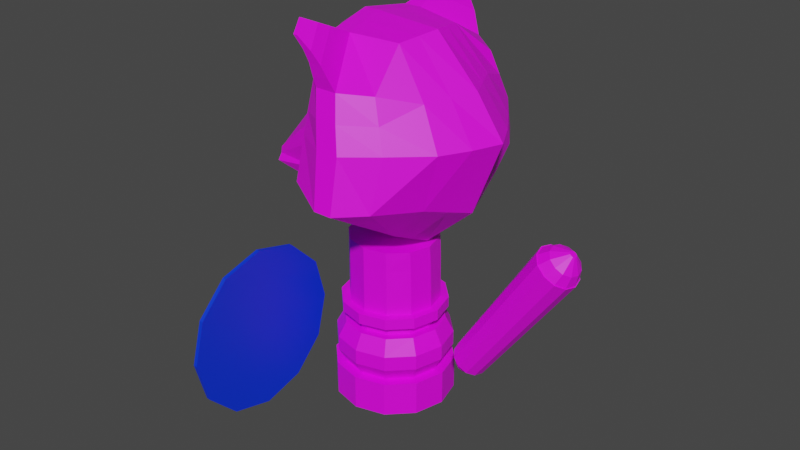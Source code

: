 # Source: SoldierWolf.blend  (saved by Blender 2.93.21; exported with 4.5.12 LTS)
import bpy
from mathutils import Matrix  # noqa: F401  (used for matrix-valued properties, if any)

bpy.ops.wm.read_factory_settings(use_empty=True)
scene = bpy.context.scene
scene.name = 'Scene'

# ---- collections
col_collection = bpy.data.collections.new('Collection'); scene.collection.children.link(col_collection)

# ---- images (referenced by path relative to the original .blend; pixels are not part of the script)
import os
ASSET_DIR = os.environ.get("B2B_ASSET_DIR", "")  # directory of the original .blend (textures are referenced by path, not embedded)
HERE = os.path.dirname(os.path.abspath(__file__))  # packed textures are extracted next to this script under _unpacked/

def load_image(name, relpath, width, height, colorspace="sRGB"):
    """Load a texture the original file referenced (path relative to the .blend, or extracted next to this script)."""
    p = next((c for c in (os.path.join(HERE, relpath), os.path.join(ASSET_DIR, relpath)) if relpath and os.path.exists(c)), "")
    if p:
        img = bpy.data.images.load(p, check_existing=True)
        img.name = name
    else:  # same state as the original file: an image datablock whose file is absent (Cycles renders it pink)
        img = bpy.data.images.new(name, width, height)
        img.source = "FILE"
        img.filepath = "//" + (relpath or name)
    img.colorspace_settings.name = colorspace
    return img
img_pallete_jpg = load_image('Pallete.jpg', 'Reference/Pallete.jpg', 1024, 1024, 'sRGB')

# ---- materials (node trees are filled in below, after node groups)
mat_mypalletecolors = bpy.data.materials.new('MyPalleteColors')
mat_mypalletecolors.use_transparent_shadow = False
mat_equipment = bpy.data.materials.new('Equipment')
mat_equipment.use_transparent_shadow = False

# ---- material node trees
mat_mypalletecolors.use_nodes = True; mat_mypalletecolors.node_tree.nodes.clear()
_N = mat_mypalletecolors.node_tree.nodes; _L = mat_mypalletecolors.node_tree.links
n0 = _N.new('ShaderNodeBsdfPrincipled'); n0.name = 'Principled BSDF'; n0.location = (10, 300)
n0.distribution = 'GGX'
n0.subsurface_method = 'BURLEY'
n0.inputs[3].default_value = 1.45
n0.inputs[27].default_value = (0.0, 0.0, 0.0, 1.0)
n0.inputs[28].default_value = 1.0
n1 = _N.new('ShaderNodeOutputMaterial'); n1.name = 'Material Output'; n1.location = (300, 300)
n2 = _N.new('ShaderNodeTexImage'); n2.name = 'Image Texture'; n2.location = (-585, 246)
n2.image = img_pallete_jpg
_L.new(n0.outputs[0], n1.inputs[0])
_L.new(n2.outputs[0], n0.inputs[0])
n1.is_active_output = True
mat_equipment.use_nodes = True; mat_equipment.node_tree.nodes.clear()
_N = mat_equipment.node_tree.nodes; _L = mat_equipment.node_tree.links
n0 = _N.new('ShaderNodeBsdfPrincipled'); n0.name = 'Principled BSDF'; n0.location = (10, 300)
n0.distribution = 'GGX'
n0.subsurface_method = 'BURLEY'
n0.inputs[0].default_value = (0.0, 0.03634, 0.8, 1.0)
n0.inputs[3].default_value = 1.45
n0.inputs[27].default_value = (0.0, 0.0, 0.0, 1.0)
n0.inputs[28].default_value = 1.0
n1 = _N.new('ShaderNodeOutputMaterial'); n1.name = 'Material Output'; n1.location = (300, 300)
_L.new(n0.outputs[0], n1.inputs[0])
n1.is_active_output = True

# ---- world
world_world = bpy.data.worlds.new('World'); scene.world = world_world
world_world.use_nodes = True; world_world.node_tree.nodes.clear()
_N = world_world.node_tree.nodes; _L = world_world.node_tree.links
n0 = _N.new('ShaderNodeOutputWorld'); n0.name = 'World Output'; n0.location = (300, 300)
n1 = _N.new('ShaderNodeBackground'); n1.name = 'Background'; n1.location = (10, 300)
n1.inputs[0].default_value = (0.05088, 0.05088, 0.05088, 1.0)
_L.new(n1.outputs[0], n0.inputs[0])
n0.is_active_output = True
world_world.color = (0.05088, 0.05088, 0.05088)
world_world.use_sun_shadow = False
world_world.sun_shadow_jitter_overblur = 0.0

# ---- meshes
me_plane = bpy.data.meshes.new('Plane')
me_plane.from_pydata([(-0.175, -1.008, 0.5848), (-0.3239, -1.143, 0.5547), (-0.329, -1.127, 0.5682), (-0.1937, -1.003, 0.6444), (-0.329, -1.04, 0.5682), (-0.1937, -1.166, 0.6438), (-0.3295, -1.042, 0.5844), (-0.2154, -1.017, 0.6788), (-0.3295, -1.124, 0.5844), (-0.2154, -1.151, 0.6788), (-0.3239, -1.027, 0.5547), (-0.175, -1.163, 0.5818), (-0.07998, -1.221, 0.5761), (0.1017, -1.182, 0.9545), (-0.1019, -1.197, 0.9137), (0.1134, -1.213, 0.5133), (-0.1014, -0.9772, 0.9148), (0.1106, -0.9506, 0.515), (-0.07641, -0.9428, 0.578), (0.104, -0.9906, 0.9556), (-0.152, -1.084, 0.9277), (-0.1281, -1.084, 0.4745), (0.1064, -1.084, 0.4483), (0.1277, -1.084, 0.9677), (-0.04609, -0.811, 0.653), (0.1313, -0.8882, 0.8709), (-0.03509, -0.8767, 0.858), (0.1179, -1.279, 0.8669), (0.1539, -1.34, 0.6256), (-0.05249, -1.281, 0.8823), (-0.04646, -1.355, 0.653), (0.1536, -0.8261, 0.6256), (0.1635, -0.8571, 0.755), (-0.1138, -1.238, 0.7608), (0.2455, -1.229, 0.7514), (0.2224, -0.9392, 0.7532), (-0.1137, -0.9313, 0.7626), (0.3095, -1.084, 0.7502), (-0.2209, -1.084, 0.794), (-0.04912, -0.8439, 0.7555), (-0.04997, -1.323, 0.7534), (0.163, -1.309, 0.7531), (-0.01543, -0.9647, 0.9635), (0.04345, -1.249, 0.529), (-0.01301, -1.209, 0.9621), (0.04635, -0.9136, 0.5312), (-0.0438, -1.084, 0.979), (-0.07079, -1.084, 0.449), (0.1052, -0.7546, 0.6335), (0.05633, -0.8339, 0.8808), (0.1052, -1.411, 0.6335), (0.05657, -1.333, 0.8758), (0.09201, -1.372, 0.7546), (0.09252, -0.7943, 0.7572), (-0.06028, -0.9647, 0.9635), (-0.01666, -1.249, 0.5407), (-0.05726, -1.209, 0.9621), (-0.01299, -0.9136, 0.5429), (0.0589, -0.7546, 0.6335), (-0.0785, -1.084, 0.979), (-0.1021, -1.084, 0.4622), (0.001519, -1.333, 0.8758), (0.03417, -1.372, 0.7546), (0.001164, -0.8339, 0.8808), (0.05873, -1.411, 0.6335), (0.03497, -0.7943, 0.7572), (-0.2294, -1.028, 0.5381), (-0.2294, -1.142, 0.5376), (-0.01831, -0.8022, 0.9793), (-0.04377, -0.8486, 1.009), (-0.04136, -1.323, 1.015), (-0.02123, -1.359, 0.9903), (-0.05337, -0.8486, 1.009), (-0.049, -1.323, 1.015), (-0.03156, -0.8022, 0.9793), (-0.032, -1.359, 0.9903), (-0.002616, -0.8381, 0.8923), (-0.0549, -0.9495, 0.9627), (-0.05207, -1.223, 0.9619), (-0.002042, -1.329, 0.8885), (-0.03399, -0.8111, 0.9762), (-0.05254, -0.8506, 1.001), (-0.04856, -1.321, 1.007), (-0.03409, -1.351, 0.9859), (0.004877, -0.8407, 0.8939), (-0.04741, -0.952, 0.9642), (-0.04456, -1.221, 0.9632), (0.005461, -1.326, 0.8897), (-0.02649, -0.8137, 0.9777), (-0.04505, -0.8532, 1.003), (-0.04105, -1.318, 1.008), (-0.02658, -1.349, 0.9871), (0.1595, -1.084, 0.006511), (0.1595, -1.084, 0.09511), (0.139, -1.161, 0.006511), (0.139, -1.161, 0.09511), (0.08293, -1.217, 0.006511), (0.08293, -1.217, 0.09511), (0.00639, -1.237, 0.006511), (0.00639, -1.237, 0.09511), (-0.07015, -1.217, 0.006511), (-0.07015, -1.217, 0.09511), (-0.1262, -1.161, 0.006511), (-0.1262, -1.161, 0.09511), (-0.1467, -1.084, 0.006511), (-0.1467, -1.084, 0.09511), (-0.1262, -1.008, 0.006511), (-0.1262, -1.008, 0.09511), (-0.07015, -0.9516, 0.006511), (-0.07015, -0.9516, 0.09511), (0.00639, -0.9311, 0.006511), (0.00639, -0.9311, 0.09511), (0.08293, -0.9516, 0.006511), (0.08293, -0.9516, 0.09511), (0.139, -1.008, 0.006511), (0.139, -1.008, 0.09511), (0.1162, -1.148, 0.09511), (0.1332, -1.084, 0.09511), (0.06979, -1.194, 0.09511), (0.00639, -1.211, 0.09511), (-0.05701, -1.194, 0.09511), (-0.1034, -1.148, 0.09511), (-0.1204, -1.084, 0.09511), (-0.1034, -1.021, 0.09511), (-0.05701, -0.9744, 0.09511), (0.00639, -0.9574, 0.09511), (0.06979, -0.9744, 0.09511), (0.1162, -1.021, 0.09511), (0.1355, -1.159, 0.1332), (0.1555, -1.084, 0.1332), (0.08096, -1.213, 0.1332), (0.00639, -1.233, 0.1332), (-0.06818, -1.213, 0.1332), (-0.1228, -1.159, 0.1332), (-0.1427, -1.084, 0.1332), (-0.1228, -1.01, 0.1332), (-0.06818, -0.9551, 0.1332), (0.00639, -0.9351, 0.1332), (0.08096, -0.9551, 0.1332), (0.1355, -1.01, 0.1332), (0.1355, -1.159, 0.1713), (0.1555, -1.084, 0.1713), (0.08096, -1.213, 0.1713), (0.00639, -1.233, 0.1713), (-0.06818, -1.213, 0.1713), (-0.1228, -1.159, 0.1713), (-0.1427, -1.084, 0.1713), (-0.1228, -1.01, 0.1713), (-0.06818, -0.9551, 0.1713), (0.00639, -0.9351, 0.1713), (0.08096, -0.9551, 0.1713), (0.1355, -1.01, 0.1713), (0.1172, -1.148, 0.2111), (0.1344, -1.084, 0.2111), (0.07037, -1.195, 0.2111), (0.00639, -1.212, 0.2111), (-0.05759, -1.195, 0.2111), (-0.1044, -1.148, 0.2111), (-0.1216, -1.084, 0.2111), (-0.1044, -1.02, 0.2111), (-0.05759, -0.9734, 0.2111), (0.00639, -0.9562, 0.2111), (0.07037, -0.9734, 0.2111), (0.1172, -1.02, 0.2111), (0.09951, -1.138, 0.2111), (0.1139, -1.084, 0.2111), (0.06015, -1.177, 0.2111), (0.00639, -1.192, 0.2111), (-0.04737, -1.177, 0.2111), (-0.08673, -1.138, 0.2111), (-0.1011, -1.084, 0.2111), (-0.08673, -1.03, 0.2111), (-0.04737, -0.9911, 0.2111), (0.00639, -0.9767, 0.2111), (0.06015, -0.9911, 0.2111), (0.09951, -1.03, 0.2111), (0.09951, -1.138, 0.2278), (0.1139, -1.084, 0.2278), (0.06015, -1.177, 0.2278), (0.00639, -1.192, 0.2278), (-0.04737, -1.177, 0.2278), (-0.08673, -1.138, 0.2278), (-0.1011, -1.084, 0.2278), (-0.08673, -1.03, 0.2278), (-0.04737, -0.9911, 0.2278), (0.00639, -0.9767, 0.2278), (0.06015, -0.9911, 0.2278), (0.09951, -1.03, 0.2278), (0.1233, -1.152, 0.2418), (0.1413, -1.084, 0.2418), (0.07386, -1.201, 0.2418), (0.00639, -1.219, 0.2418), (-0.06108, -1.201, 0.2418), (-0.1105, -1.152, 0.2418), (-0.1286, -1.084, 0.2418), (-0.1105, -1.017, 0.2418), (-0.06108, -0.9673, 0.2418), (0.00639, -0.9493, 0.2418), (0.07386, -0.9673, 0.2418), (0.1233, -1.017, 0.2418), (0.1233, -1.152, 0.2695), (0.1413, -1.084, 0.2695), (0.07386, -1.201, 0.2695), (0.00639, -1.219, 0.2695), (-0.06108, -1.201, 0.2695), (-0.1105, -1.152, 0.2695), (-0.1286, -1.084, 0.2695), (-0.1105, -1.017, 0.2695), (-0.06108, -0.9673, 0.2695), (0.00639, -0.9493, 0.2695), (0.07386, -0.9673, 0.2695), (0.1233, -1.017, 0.2695), (0.1056, -1.141, 0.2695), (0.1209, -1.084, 0.2695), (0.06366, -1.183, 0.2695), (0.00639, -1.199, 0.2695), (-0.05087, -1.183, 0.2695), (-0.0928, -1.141, 0.2695), (-0.1081, -1.084, 0.2695), (-0.0928, -1.027, 0.2695), (-0.05087, -0.985, 0.2695), (0.00639, -0.9697, 0.2695), (0.06366, -0.985, 0.2695), (0.1056, -1.027, 0.2695), (0.1056, -1.147, 0.4404), (0.1209, -1.092, 0.4404), (0.06366, -1.185, 0.4404), (0.00639, -1.199, 0.4404), (-0.05087, -1.183, 0.4404), (-0.0928, -1.141, 0.4404), (-0.1081, -1.084, 0.4404), (-0.0928, -1.027, 0.4404), (-0.05087, -0.985, 0.4404), (0.00639, -0.9697, 0.4404), (0.06366, -0.9864, 0.4404), (0.1056, -1.032, 0.4404), (-0.1858, -1.254, 0.03718), (-0.1757, -1.254, 0.03641), (-0.1858, -1.361, 0.008418), (-0.1757, -1.361, 0.007651), (-0.1858, -1.469, 0.03718), (-0.1757, -1.469, 0.03641), (-0.1857, -1.547, 0.1157), (-0.1758, -1.547, 0.115), (-0.1855, -1.576, 0.2231), (-0.1758, -1.576, 0.2223), (-0.1851, -1.254, 0.409), (-0.1759, -1.254, 0.4082), (-0.1853, -1.175, 0.3304), (-0.1759, -1.175, 0.3296), (-0.1855, -1.147, 0.2231), (-0.1758, -1.147, 0.2223), (-0.1857, -1.175, 0.1157), (-0.1758, -1.175, 0.115), (-0.1853, -1.547, 0.3304), (-0.1759, -1.547, 0.3296), (-0.1851, -1.469, 0.409), (-0.1759, -1.469, 0.4082), (-0.1851, -1.361, 0.4377), (-0.1759, -1.361, 0.437), (-0.2087, -1.515, 0.312), (-0.2085, -1.45, 0.3771), (-0.2085, -1.361, 0.401), (-0.2091, -1.361, 0.04517), (-0.2091, -1.45, 0.069), (-0.209, -1.515, 0.1341), (-0.2088, -1.539, 0.2231), (-0.2091, -1.272, 0.069), (-0.209, -1.207, 0.1341), (-0.2088, -1.183, 0.2231), (-0.2087, -1.207, 0.312), (-0.2085, -1.272, 0.3771), (-0.2123, -1.506, 0.3065), (-0.2122, -1.445, 0.3676), (-0.2122, -1.361, 0.3899), (-0.2128, -1.361, 0.05624), (-0.2127, -1.445, 0.07859), (-0.2126, -1.506, 0.1397), (-0.2125, -1.528, 0.2231), (-0.2127, -1.278, 0.07859), (-0.2126, -1.217, 0.1397), (-0.2125, -1.195, 0.2231), (-0.2123, -1.217, 0.3065), (-0.2122, -1.278, 0.3676), (-0.2372, -1.465, 0.2832), (-0.2371, -1.421, 0.3272), (-0.2371, -1.361, 0.3433), (-0.2375, -1.361, 0.1029), (-0.2375, -1.421, 0.119), (-0.2374, -1.465, 0.163), (-0.2373, -1.482, 0.2231), (-0.2375, -1.301, 0.119), (-0.2374, -1.257, 0.163), (-0.2373, -1.241, 0.2231), (-0.2372, -1.257, 0.2832), (-0.2371, -1.301, 0.3272), (-0.2244, -0.77, 0.2599), (-0.2244, -0.77, 0.6027), (-0.2141, -0.77, 0.2599), (-0.2141, -0.77, 0.6027), (-0.2244, -0.8573, 0.2599), (-0.2244, -0.8573, 0.6027), (-0.2141, -0.8573, 0.2599), (-0.2141, -0.8573, 0.6027), (-0.203, -0.8136, 0.2599), (-0.203, -0.8136, 0.6426), (-0.2323, -0.8136, 0.2599), (-0.2323, -0.8136, 0.6426), (-0.1987, -0.7407, 0.2566), (-0.2444, -0.7407, 0.2566), (-0.1876, -0.8136, 0.2566), (-0.2444, -0.8866, 0.2566), (-0.1987, -0.8866, 0.2566), (-0.2523, -0.8136, 0.2566), (-0.1987, -0.7407, 0.1937), (-0.2444, -0.7407, 0.1937), (-0.1876, -0.8136, 0.1937), (-0.2444, -0.8866, 0.1937), (-0.1987, -0.8866, 0.1937), (-0.2523, -0.8136, 0.1937), (-0.2133, -0.7918, 0.1937), (-0.2283, -0.7918, 0.1937), (-0.2021, -0.8136, 0.1937), (-0.2283, -0.8355, 0.1937), (-0.2133, -0.8355, 0.1937), (-0.2362, -0.8136, 0.1937), (-0.2133, -0.7918, 0.08438), (-0.2283, -0.7918, 0.08438), (-0.2021, -0.8136, 0.08438), (-0.2283, -0.8355, 0.08438), (-0.2133, -0.8355, 0.08438), (-0.2362, -0.8136, 0.08438), (-0.1996, -0.7763, 0.08195), (-0.242, -0.7763, 0.08195), (-0.1885, -0.813, 0.08195), (-0.242, -0.8497, 0.08195), (-0.1996, -0.8497, 0.08195), (-0.2499, -0.813, 0.08195), (-0.1996, -0.7763, 0.04188), (-0.242, -0.7763, 0.04188), (-0.1885, -0.813, 0.04188), (-0.242, -0.8497, 0.04188), (-0.1996, -0.8497, 0.04188), (-0.2499, -0.813, 0.04188), (0.286, -1.094, 0.1547), (0.5184, -1.094, 0.4789), (0.2811, -1.117, 0.1583), (0.5123, -1.123, 0.4834), (0.2678, -1.134, 0.1683), (0.4957, -1.144, 0.4958), (0.2496, -1.14, 0.1819), (0.4729, -1.151, 0.5128), (0.2313, -1.134, 0.1955), (0.4502, -1.144, 0.5298), (0.218, -1.117, 0.2055), (0.4336, -1.123, 0.5422), (0.2131, -1.094, 0.2092), (0.4275, -1.094, 0.5468), (0.218, -1.072, 0.2055), (0.4336, -1.066, 0.5422), (0.2313, -1.055, 0.1955), (0.4502, -1.045, 0.5298), (0.2496, -1.049, 0.1819), (0.4729, -1.038, 0.5128), (0.2678, -1.055, 0.1683), (0.4957, -1.045, 0.4958), (0.2811, -1.072, 0.1583), (0.5123, -1.066, 0.4834), (0.5109, -1.122, 0.4844), (0.5168, -1.094, 0.48), (0.4949, -1.142, 0.4964), (0.4729, -1.149, 0.5128), (0.451, -1.142, 0.5292), (0.4349, -1.122, 0.5412), (0.4291, -1.094, 0.5456), (0.4349, -1.067, 0.5412), (0.451, -1.047, 0.5292), (0.4729, -1.04, 0.5128), (0.4949, -1.047, 0.4964), (0.5109, -1.067, 0.4844), (0.5135, -1.099, 0.5505), (0.5145, -1.094, 0.5498), (0.5109, -1.102, 0.5524), (0.5074, -1.103, 0.5551), (0.5039, -1.102, 0.5577), (0.5013, -1.099, 0.5597), (0.5003, -1.094, 0.5604), (0.5013, -1.09, 0.5597), (0.5039, -1.087, 0.5577), (0.5074, -1.086, 0.5551), (0.5109, -1.087, 0.5524), (0.5135, -1.09, 0.5505), (0.4731, -1.131, 0.546), (0.4609, -1.115, 0.5552), (0.5188, -1.074, 0.5119), (0.5232, -1.094, 0.5086), (0.5188, -1.115, 0.5119), (0.5065, -1.131, 0.5211), (0.4731, -1.058, 0.546), (0.4898, -1.053, 0.5335), (0.4564, -1.094, 0.5585), (0.4898, -1.136, 0.5335), (0.5065, -1.058, 0.5211), (0.4609, -1.074, 0.5552), (0.2807, -1.094, 0.1586), (0.2765, -1.114, 0.1618), (0.2651, -1.128, 0.1703), (0.2496, -1.133, 0.1819), (0.234, -1.128, 0.1936), (0.2226, -1.114, 0.2021), (0.2184, -1.094, 0.2052), (0.2226, -1.075, 0.2021), (0.234, -1.061, 0.1936), (0.2496, -1.056, 0.1819), (0.2651, -1.061, 0.1703), (0.2765, -1.075, 0.1618), (0.2553, -1.094, 0.1458), (0.2525, -1.108, 0.1479), (0.2448, -1.117, 0.1537), (0.2343, -1.121, 0.1615), (0.2238, -1.117, 0.1694), (0.2161, -1.108, 0.1751), (0.2133, -1.094, 0.1773), (0.2161, -1.081, 0.1751), (0.2238, -1.072, 0.1694), (0.2343, -1.068, 0.1615), (0.2448, -1.072, 0.1537), (0.2525, -1.081, 0.1479), (-0.351, -1.083, 0.5599), (-0.2611, -1.084, 0.6911), (-0.355, -1.082, 0.5794), (-0.3392, -1.085, 0.5403), (-0.2346, -1.085, 0.5018), (-0.08175, -1.273, 0.658), (-0.0789, -0.8899, 0.6581), (-0.1247, -1.213, 0.6507), (-0.09512, -1.192, 0.582), (-0.1496, -1.084, 0.4875), (-0.122, -0.94, 0.6508), (-0.09185, -0.9743, 0.5837), (-0.2445, -1.084, 0.7365), (-0.1642, -0.9719, 0.7201), (-0.1643, -1.198, 0.7187), (-0.1177, -1.167, 0.5327), (-0.1127, -1.011, 0.5412), (0.2345, -1.084, 0.5612), (0.2015, -1.22, 0.6061), (0.1996, -0.9461, 0.6076), (0.1474, -0.8726, 0.813), (-0.09992, -1.217, 0.833), (0.1886, -1.205, 0.8455), (0.1782, -0.9649, 0.8469), (-0.1014, -0.9542, 0.8344), (0.2386, -1.084, 0.8515), (-0.1967, -1.084, 0.8576), (-0.05123, -1.307, 0.8036), (0.1405, -1.294, 0.81), (0.07282, -1.353, 0.8152), (0.07295, -0.8141, 0.819), (0.01807, -0.8141, 0.819), (0.01784, -1.353, 0.8152), (-0.05099, -0.8603, 0.8067), (-0.2244, -0.77, 0.2652), (-0.2141, -0.77, 0.2652), (-0.2141, -0.8573, 0.2652), (-0.2244, -0.8573, 0.2652), (-0.2323, -0.8136, 0.2651), (-0.203, -0.8136, 0.2651), (-0.05087, -1.183, 0.3908), (-0.0928, -1.141, 0.3908), (0.1056, -1.029, 0.3908), (0.1209, -1.088, 0.3908), (0.1056, -1.144, 0.3908), (0.06366, -1.184, 0.3908), (-0.05087, -0.985, 0.3908), (0.00639, -0.9697, 0.3908), (-0.1081, -1.084, 0.3908), (0.00639, -1.199, 0.3908), (0.06366, -0.9857, 0.3908), (-0.0928, -1.027, 0.3908), (-0.2372, -1.457, 0.2784), (-0.2372, -1.417, 0.3189), (-0.2371, -1.361, 0.3337), (-0.2375, -1.361, 0.1124), (-0.2375, -1.417, 0.1272), (-0.2374, -1.457, 0.1677), (-0.2373, -1.472, 0.2231), (-0.2375, -1.306, 0.1272), (-0.2374, -1.266, 0.1677), (-0.2373, -1.251, 0.2231), (-0.2372, -1.266, 0.2784), (-0.2372, -1.306, 0.3189), (-0.2372, -1.452, 0.2752), (-0.2372, -1.414, 0.3134), (-0.2371, -1.361, 0.3274), (-0.2375, -1.361, 0.1188), (-0.2375, -1.414, 0.1328), (-0.2374, -1.452, 0.1709), (-0.2373, -1.466, 0.2231), (-0.2375, -1.309, 0.1328), (-0.2374, -1.271, 0.1709), (-0.2373, -1.257, 0.2231), (-0.2372, -1.271, 0.2752), (-0.2372, -1.309, 0.3134), (-0.01779, -0.9067, 0.9861), (-0.04501, -0.9067, 0.9861), (-0.04191, -0.9001, 0.9819), (-0.006491, -0.8246, 0.9342), (-0.03442, -0.9026, 0.9834), (0.001002, -0.8272, 0.9358), (-0.003391, -0.818, 0.9301), (0.03082, -0.818, 0.9301), (-0.05264, -0.9357, 0.9748), (-0.04841, -0.9248, 0.9723), (-0.04091, -0.9273, 0.9738), (0.04357, -0.826, 0.9055), (-0.01661, -0.9357, 0.9748), (-0.004554, -0.8314, 0.9133), (0.002939, -0.834, 0.9148), (-0.001113, -0.826, 0.9055), (-0.02515, -0.8776, 0.9974), (-0.0146, -0.8179, 0.9552), (-0.007107, -0.8204, 0.9567), (-0.01184, -0.8101, 0.9547), (-0.04355, -0.8776, 0.9974), (-0.04159, -0.8753, 0.9915), (-0.03409, -0.8779, 0.993), (0.01189, -0.8101, 0.9547), (-0.04133, -1.266, 0.9887), (-0.01538, -1.266, 0.9887), (0.02948, -1.346, 0.933), (-0.003431, -1.346, 0.933), (-0.0385, -1.272, 0.9845), (-0.006255, -1.34, 0.9372), (-0.031, -1.269, 0.9858), (0.001248, -1.338, 0.9384), (-0.01419, -1.237, 0.9754), (-0.0009563, -1.34, 0.9044), (-0.004148, -1.335, 0.9128), (0.003354, -1.332, 0.9141), (-0.04929, -1.237, 0.9754), (0.04303, -1.34, 0.9044), (-0.04528, -1.248, 0.9732), (-0.03778, -1.245, 0.9745), (-0.03953, -1.295, 1.002), (0.009766, -1.353, 0.9616), (-0.03789, -1.296, 0.9958), (-0.03039, -1.294, 0.9971), (-0.02273, -1.295, 1.002), (-0.01208, -1.353, 0.9616), (-0.01453, -1.346, 0.9615), (-0.00703, -1.343, 0.9628), (-0.34, -1.061, 0.564), (-0.2366, -1.051, 0.685), (-0.3316, -1.056, 0.5475), (-0.1268, -1.027, 0.9213), (0.1126, -1.017, 0.4817), (0.1159, -1.037, 0.9616), (-0.09615, -1.013, 0.5163), (-0.1733, -1.004, 0.7804), (0.2709, -1.012, 0.7517), (-0.02961, -1.024, 0.9713), (-0.01685, -0.9989, 0.4886), (-0.06939, -1.024, 0.9713), (-0.0601, -0.9989, 0.4944), (-0.3406, -1.062, 0.5819), (-0.232, -1.057, 0.5202), (-0.1204, -1.038, 0.5174), (-0.2027, -1.037, 0.73), (0.217, -1.015, 0.5844), (-0.1515, -1.015, 0.8481), (0.2084, -1.024, 0.8492), (-0.3406, -1.103, 0.5819), (-0.09793, -1.167, 0.5138), (0.114, -1.149, 0.4808), (-0.1253, -1.149, 0.9207), (0.1147, -1.133, 0.9611), (-0.1733, -1.17, 0.7795), (0.2825, -1.157, 0.7508), (-0.02841, -1.146, 0.9706), (-0.0183, -1.167, 0.4874), (-0.06788, -1.146, 0.9706), (-0.06193, -1.167, 0.4933), (-0.232, -1.113, 0.5146), (-0.34, -1.105, 0.564), (-0.2366, -1.117, 0.6849), (-0.3316, -1.114, 0.5475), (-0.2027, -1.128, 0.7276), (-0.1229, -1.137, 0.5131), (0.218, -1.152, 0.5837), (-0.1508, -1.16, 0.8474), (0.2136, -1.145, 0.8485)], [], [(582, 55, 12, 573), (58, 57, 18, 24), (61, 56, 14, 29), (565, 553, 7, 6), (9, 8, 2, 5), (565, 6, 4, 552), (584, 586, 1, 2), (552, 554, 431, 428), (6, 7, 3, 4), (591, 576, 13, 450), (581, 59, 20, 575), (564, 60, 21, 558), (590, 575, 20, 454), (450, 13, 27, 456), (563, 54, 16, 555), (571, 557, 23, 453), (460, 61, 29, 455), (452, 16, 26, 461), (570, 555, 16, 452), (54, 63, 26, 16), (55, 64, 30, 12), (455, 29, 14, 449), (448, 25, 19, 451), (31, 447, 17), (30, 433, 12), (36, 434, 438, 441), (18, 434, 24), (64, 62, 40, 30), (556, 569, 445, 22), (15, 446, 28), (573, 12, 436, 443, 588), (574, 589, 446, 15), (58, 65, 53, 48), (50, 43, 15, 28), (459, 63, 49, 458), (562, 45, 17, 556), (48, 53, 32, 31), (561, 46, 23, 557), (579, 44, 13, 576), (458, 49, 25, 448), (461, 26, 63, 459), (24, 39, 65, 58), (50, 52, 62, 64), (43, 50, 64, 55), (524, 520, 69, 72), (457, 51, 61, 460), (561, 42, 54, 563), (562, 47, 60, 564), (579, 46, 59, 581), (548, 544, 73, 70), (48, 45, 57, 58), (580, 43, 55, 582), (44, 51, 27, 13), (45, 48, 31, 17), (49, 42, 19, 25), (580, 47, 22, 574), (28, 41, 52, 50), (436, 435, 5, 11), (69, 68, 74, 72), (71, 70, 73, 75), (549, 545, 71, 75), (527, 523, 74, 68), (549, 75, 83, 550), (520, 527, 68, 69), (72, 74, 80, 81), (545, 548, 70, 71), (550, 83, 91, 551), (78, 79, 87, 86), (524, 72, 81, 525), (75, 73, 82, 83), (56, 61, 79, 78), (519, 63, 76, 517), (63, 54, 77, 76), (540, 56, 78, 542), (547, 551, 91, 90), (522, 526, 89, 88), (542, 78, 86, 543), (81, 80, 88, 89), (76, 77, 85, 84), (517, 76, 84, 518), (525, 81, 89, 526), (83, 82, 90, 91), (456, 27, 51, 457), (92, 93, 95, 94), (94, 95, 97, 96), (96, 97, 99, 98), (98, 99, 101, 100), (100, 101, 103, 102), (102, 103, 105, 104), (104, 105, 107, 106), (106, 107, 109, 108), (108, 109, 111, 110), (110, 111, 113, 112), (101, 99, 119, 120), (112, 113, 115, 114), (114, 115, 93, 92), (92, 94, 96, 98, 100, 102, 104, 106, 108, 110, 112, 114), (126, 125, 137, 138), (93, 115, 127, 117), (95, 93, 117, 116), (99, 97, 118, 119), (115, 113, 126, 127), (97, 95, 116, 118), (113, 111, 125, 126), (111, 109, 124, 125), (109, 107, 123, 124), (107, 105, 122, 123), (105, 103, 121, 122), (103, 101, 120, 121), (131, 130, 142, 143), (123, 122, 134, 135), (120, 119, 131, 132), (127, 126, 138, 139), (116, 117, 129, 128), (124, 123, 135, 136), (121, 120, 132, 133), (117, 127, 139, 129), (118, 116, 128, 130), (125, 124, 136, 137), (122, 121, 133, 134), (119, 118, 130, 131), (143, 142, 154, 155), (138, 137, 149, 150), (135, 134, 146, 147), (132, 131, 143, 144), (139, 138, 150, 151), (128, 129, 141, 140), (136, 135, 147, 148), (133, 132, 144, 145), (129, 139, 151, 141), (130, 128, 140, 142), (137, 136, 148, 149), (134, 133, 145, 146), (158, 157, 169, 170), (150, 149, 161, 162), (147, 146, 158, 159), (144, 143, 155, 156), (151, 150, 162, 163), (140, 141, 153, 152), (148, 147, 159, 160), (145, 144, 156, 157), (141, 151, 163, 153), (142, 140, 152, 154), (149, 148, 160, 161), (146, 145, 157, 158), (170, 169, 181, 182), (155, 154, 166, 167), (162, 161, 173, 174), (159, 158, 170, 171), (156, 155, 167, 168), (163, 162, 174, 175), (152, 153, 165, 164), (160, 159, 171, 172), (157, 156, 168, 169), (153, 163, 175, 165), (154, 152, 164, 166), (161, 160, 172, 173), (185, 184, 196, 197), (167, 166, 178, 179), (174, 173, 185, 186), (171, 170, 182, 183), (168, 167, 179, 180), (175, 174, 186, 187), (164, 165, 177, 176), (172, 171, 183, 184), (169, 168, 180, 181), (165, 175, 187, 177), (166, 164, 176, 178), (173, 172, 184, 185), (190, 188, 200, 202), (182, 181, 193, 194), (179, 178, 190, 191), (186, 185, 197, 198), (183, 182, 194, 195), (180, 179, 191, 192), (187, 186, 198, 199), (176, 177, 189, 188), (184, 183, 195, 196), (181, 180, 192, 193), (177, 187, 199, 189), (178, 176, 188, 190), (201, 211, 223, 213), (197, 196, 208, 209), (194, 193, 205, 206), (191, 190, 202, 203), (198, 197, 209, 210), (195, 194, 206, 207), (192, 191, 203, 204), (199, 198, 210, 211), (188, 189, 201, 200), (196, 195, 207, 208), (193, 192, 204, 205), (189, 199, 211, 201), (469, 468, 228, 229), (202, 200, 212, 214), (209, 208, 220, 221), (206, 205, 217, 218), (203, 202, 214, 215), (210, 209, 221, 222), (207, 206, 218, 219), (204, 203, 215, 216), (211, 210, 222, 223), (200, 201, 213, 212), (208, 207, 219, 220), (205, 204, 216, 217), (224, 225, 235, 234, 233, 232, 231, 230, 229, 228, 227, 226), (471, 470, 235, 225), (473, 472, 224, 226), (475, 474, 232, 233), (476, 469, 229, 230), (477, 473, 226, 227), (478, 475, 233, 234), (479, 476, 230, 231), (468, 477, 227, 228), (470, 478, 234, 235), (472, 471, 225, 224), (474, 479, 231, 232), (259, 258, 256, 257), (257, 256, 254, 255), (255, 254, 244, 245), (245, 244, 242, 243), (243, 242, 240, 241), (241, 240, 238, 239), (239, 238, 236, 237), (237, 236, 252, 253), (253, 252, 250, 251), (251, 250, 248, 249), (238, 240, 264, 263), (249, 248, 246, 247), (247, 246, 258, 259), (259, 257, 255, 245, 243, 241, 239, 237, 253, 251, 249, 247), (266, 260, 272, 278), (258, 246, 271, 262), (246, 248, 270, 271), (248, 250, 269, 270), (254, 256, 261, 260), (250, 252, 268, 269), (244, 254, 260, 266), (256, 258, 262, 261), (252, 236, 267, 268), (242, 244, 266, 265), (236, 238, 263, 267), (240, 242, 265, 264), (278, 272, 284, 290), (263, 264, 276, 275), (270, 269, 281, 282), (267, 263, 275, 279), (264, 265, 277, 276), (271, 270, 282, 283), (260, 261, 273, 272), (268, 267, 279, 280), (265, 266, 278, 277), (262, 271, 283, 274), (261, 262, 274, 273), (269, 268, 280, 281), (275, 276, 288, 287), (282, 281, 293, 294), (279, 275, 287, 291), (276, 277, 289, 288), (283, 282, 294, 295), (272, 273, 285, 284), (280, 279, 291, 292), (277, 278, 290, 289), (274, 283, 295, 286), (273, 274, 286, 285), (281, 280, 292, 293), (286, 295, 491, 482), (462, 297, 299, 463), (467, 305, 303, 464), (464, 303, 301, 465), (466, 307, 297, 462), (296, 298, 308, 309), (305, 299, 297, 307), (303, 305, 307, 301), (298, 304, 310, 308), (465, 301, 307, 466), (463, 299, 305, 467), (312, 311, 317, 318), (310, 312, 318, 316), (302, 300, 311, 312), (306, 296, 309, 313), (304, 302, 312, 310), (300, 306, 313, 311), (317, 319, 325, 323), (319, 315, 321, 325), (309, 308, 314, 315), (313, 309, 315, 319), (311, 313, 319, 317), (308, 310, 316, 314), (324, 323, 329, 330), (322, 324, 330, 328), (314, 316, 322, 320), (316, 318, 324, 322), (318, 317, 323, 324), (315, 314, 320, 321), (326, 328, 334, 332), (329, 331, 337, 335), (321, 320, 326, 327), (325, 321, 327, 331), (323, 325, 331, 329), (320, 322, 328, 326), (333, 332, 338, 339), (336, 335, 341, 342), (328, 330, 336, 334), (330, 329, 335, 336), (327, 326, 332, 333), (331, 327, 333, 337), (340, 342, 341, 343), (338, 340, 343, 339), (337, 333, 339, 343), (335, 337, 343, 341), (332, 334, 340, 338), (334, 336, 342, 340), (344, 345, 347, 346), (346, 347, 349, 348), (348, 349, 351, 350), (350, 351, 353, 352), (352, 353, 355, 354), (354, 355, 357, 356), (356, 357, 359, 358), (358, 359, 361, 360), (360, 361, 363, 362), (362, 363, 365, 364), (361, 359, 375, 376), (364, 365, 367, 366), (366, 367, 345, 344), (352, 354, 409, 408), (393, 392, 384, 385), (359, 357, 374, 375), (357, 355, 373, 374), (355, 353, 372, 373), (353, 351, 371, 372), (345, 367, 379, 369), (347, 345, 369, 368), (351, 349, 370, 371), (367, 365, 378, 379), (349, 347, 368, 370), (365, 363, 377, 378), (363, 361, 376, 377), (380, 381, 391, 390, 389, 388, 387, 386, 385, 384, 383, 382), (395, 394, 391, 381), (397, 396, 380, 382), (399, 398, 388, 389), (400, 393, 385, 386), (401, 397, 382, 383), (402, 399, 389, 390), (403, 400, 386, 387), (392, 401, 383, 384), (394, 402, 390, 391), (396, 395, 381, 380), (398, 403, 387, 388), (376, 375, 403, 398), (368, 369, 395, 396), (379, 378, 402, 394), (372, 371, 401, 392), (375, 374, 400, 403), (378, 377, 399, 402), (371, 370, 397, 401), (374, 373, 393, 400), (377, 376, 398, 399), (370, 368, 396, 397), (369, 379, 394, 395), (373, 372, 392, 393), (404, 405, 417, 416), (350, 352, 408, 407), (366, 344, 404, 415), (344, 346, 405, 404), (348, 350, 407, 406), (364, 366, 415, 414), (346, 348, 406, 405), (362, 364, 414, 413), (360, 362, 413, 412), (358, 360, 412, 411), (356, 358, 411, 410), (354, 356, 410, 409), (416, 417, 418, 419, 420, 421, 422, 423, 424, 425, 426, 427), (411, 412, 424, 423), (408, 409, 421, 420), (415, 404, 416, 427), (405, 406, 418, 417), (412, 413, 425, 424), (409, 410, 422, 421), (406, 407, 419, 418), (413, 414, 426, 425), (410, 411, 423, 422), (407, 408, 420, 419), (414, 415, 427, 426), (439, 0, 3, 438), (3, 0, 10, 4), (67, 11, 1), (572, 430, 428, 584), (572, 585, 429, 430), (433, 30, 40, 33), (558, 21, 437, 567), (24, 434, 36, 39), (433, 33, 442, 435), (5, 435, 442, 9), (3, 7, 441, 438), (585, 587, 440, 429), (553, 568, 441, 7), (577, 38, 440, 587), (12, 433, 435, 436), (434, 18, 439, 438), (559, 36, 441, 568), (2, 1, 11, 5), (11, 67, 443, 436), (588, 583, 432, 437), (0, 439, 444, 66), (566, 567, 437, 432), (554, 10, 66, 566), (583, 67, 1, 586), (0, 66, 10), (589, 445, 37, 578), (28, 446, 34, 41), (569, 447, 35, 560), (447, 31, 32, 35), (41, 456, 457, 52), (52, 457, 460, 62), (39, 461, 459, 65), (53, 458, 448, 32), (65, 459, 458, 53), (32, 448, 451, 35), (40, 455, 449, 33), (559, 570, 452, 36), (36, 452, 461, 39), (62, 460, 455, 40), (560, 571, 453, 37), (34, 450, 456, 41), (577, 590, 454, 38), (578, 591, 450, 34), (298, 463, 467, 304), (300, 465, 466, 306), (306, 466, 462, 296), (302, 464, 465, 300), (304, 467, 464, 302), (296, 462, 463, 298), (220, 219, 479, 474), (212, 213, 471, 472), (223, 222, 478, 470), (216, 215, 477, 468), (219, 218, 476, 479), (222, 221, 475, 478), (215, 214, 473, 477), (218, 217, 469, 476), (221, 220, 474, 475), (214, 212, 472, 473), (213, 223, 470, 471), (217, 216, 468, 469), (483, 484, 496, 495), (285, 286, 482, 481), (293, 292, 488, 489), (290, 284, 480, 486), (287, 288, 484, 483), (294, 293, 489, 490), (291, 287, 483, 487), (288, 289, 485, 484), (295, 294, 490, 491), (284, 285, 481, 480), (292, 291, 487, 488), (289, 290, 486, 485), (492, 493, 494, 503, 502, 501, 500, 499, 495, 496, 497, 498), (490, 489, 501, 502), (487, 483, 495, 499), (484, 485, 497, 496), (491, 490, 502, 503), (480, 481, 493, 492), (488, 487, 499, 500), (485, 486, 498, 497), (482, 491, 503, 494), (481, 482, 494, 493), (489, 488, 500, 501), (486, 480, 492, 498), (513, 506, 508, 514), (521, 507, 509, 522), (518, 514, 508, 509), (523, 510, 507, 521), (512, 505, 506, 513), (516, 515, 511, 504), (515, 519, 510, 511), (512, 516, 504, 505), (54, 42, 516, 512), (49, 63, 519, 515), (42, 49, 515, 516), (54, 512, 513, 77), (84, 85, 514, 518), (77, 513, 514, 85), (507, 517, 518, 509), (510, 519, 517, 507), (74, 523, 521, 80), (80, 521, 522, 88), (506, 525, 526, 508), (509, 508, 526, 522), (505, 524, 525, 506), (504, 511, 527, 520), (511, 510, 523, 527), (505, 504, 520, 524), (546, 532, 534, 547), (543, 539, 535, 534), (544, 528, 532, 546), (538, 533, 535, 539), (541, 536, 529, 530), (537, 531, 533, 538), (537, 541, 530, 531), (536, 540, 528, 529), (44, 56, 540, 536), (61, 51, 541, 537), (61, 537, 538, 79), (51, 44, 536, 541), (79, 538, 539, 87), (86, 87, 539, 543), (532, 542, 543, 534), (528, 540, 542, 532), (73, 544, 546, 82), (82, 546, 547, 90), (534, 535, 551, 547), (533, 550, 551, 535), (530, 529, 548, 545), (531, 549, 550, 533), (531, 530, 545, 549), (529, 528, 544, 548), (35, 451, 571, 560), (38, 454, 570, 559), (445, 569, 560, 37), (431, 554, 566, 432), (66, 444, 567, 566), (38, 559, 568, 440), (429, 440, 568, 553), (18, 558, 567, 444, 439), (45, 562, 564, 57), (46, 561, 563, 59), (42, 561, 557, 19), (47, 562, 556, 22), (17, 447, 569, 556), (454, 20, 555, 570), (451, 19, 557, 571), (59, 563, 555, 20), (57, 564, 558, 18), (4, 10, 554, 552), (430, 565, 552, 428), (430, 429, 553, 565), (37, 453, 591, 578), (33, 449, 590, 577), (446, 589, 578, 34), (432, 583, 586, 431), (443, 67, 583, 588), (33, 577, 587, 442), (9, 442, 587, 585), (8, 9, 585, 572), (8, 572, 584, 2), (43, 580, 574, 15), (47, 580, 582, 60), (44, 579, 581, 56), (46, 579, 576, 23), (22, 445, 589, 574), (21, 573, 588, 437), (449, 14, 575, 590), (56, 581, 575, 14), (453, 23, 576, 591), (428, 431, 586, 584), (60, 582, 573, 21)])
me_plane.polygons.foreach_set('material_index', [0, 0, 0, 0, 0, 0, 0, 0, 0, 0, 0, 0, 0, 0, 0, 0, 0, 0, 0, 0, 0, 0, 0, 0, 0, 0, 0, 0, 0, 0, 0, 0, 0, 0, 0, 0, 0, 0, 0, 0, 0, 0, 0, 0, 0, 0, 0, 0, 0, 0, 0, 0, 0, 0, 0, 0, 0, 0, 0, 0, 0, 0, 0, 0, 0, 0, 0, 0, 0, 0, 0, 0, 0, 0, 0, 0, 0, 0, 0, 0, 0, 0, 0, 0, 0, 0, 0, 0, 0, 0, 0, 0, 0, 0, 0, 0, 0, 0, 0, 0, 0, 0, 0, 0, 0, 0, 0, 0, 0, 0, 0, 0, 0, 0, 0, 0, 0, 0, 0, 0, 0, 0, 0, 0, 0, 0, 0, 0, 0, 0, 0, 0, 0, 0, 0, 0, 0, 0, 0, 0, 0, 0, 0, 0, 0, 0, 0, 0, 0, 0, 0, 0, 0, 0, 0, 0, 0, 0, 0, 0, 0, 0, 0, 0, 0, 0, 0, 0, 0, 0, 0, 0, 0, 0, 0, 0, 0, 0, 0, 0, 0, 0, 0, 0, 0, 0, 0, 0, 0, 0, 0, 0, 0, 0, 0, 0, 0, 0, 0, 0, 0, 0, 0, 0, 0, 0, 0, 0, 0, 0, 0, 0, 0, 0, 0, 0, 0, 1, 1, 1, 1, 1, 1, 1, 1, 1, 1, 1, 1, 1, 1, 1, 1, 1, 1, 1, 1, 1, 1, 1, 1, 1, 1, 0, 1, 1, 1, 1, 1, 1, 1, 1, 1, 1, 1, 0, 0, 0, 0, 0, 0, 0, 0, 0, 0, 0, 1, 0, 0, 0, 0, 1, 0, 0, 1, 0, 0, 1, 1, 1, 1, 1, 1, 1, 1, 1, 1, 1, 1, 1, 1, 1, 1, 1, 1, 1, 1, 1, 1, 1, 1, 1, 1, 1, 1, 1, 1, 1, 1, 1, 1, 1, 1, 0, 0, 0, 0, 0, 0, 0, 0, 0, 0, 0, 0, 0, 0, 0, 0, 0, 0, 0, 0, 0, 0, 0, 0, 0, 0, 0, 0, 0, 0, 0, 0, 0, 0, 0, 0, 0, 0, 0, 0, 0, 0, 0, 0, 0, 0, 0, 0, 0, 0, 0, 0, 0, 0, 0, 0, 0, 0, 0, 0, 0, 0, 0, 0, 0, 0, 0, 0, 0, 0, 0, 0, 0, 0, 0, 0, 0, 0, 0, 0, 0, 0, 0, 0, 0, 0, 0, 0, 0, 0, 0, 0, 0, 0, 0, 0, 0, 0, 0, 0, 0, 0, 0, 0, 0, 0, 0, 0, 0, 0, 0, 0, 0, 0, 0, 0, 0, 0, 0, 0, 0, 0, 0, 0, 0, 0, 0, 0, 0, 0, 0, 0, 0, 0, 0, 1, 1, 1, 1, 1, 1, 1, 1, 1, 1, 1, 1, 1, 1, 1, 1, 1, 1, 1, 1, 1, 1, 1, 1, 0, 0, 0, 0, 0, 0, 0, 0, 0, 0, 0, 0, 0, 0, 0, 0, 0, 0, 0, 0, 0, 0, 0, 0, 0, 0, 0, 0, 0, 0, 0, 0, 0, 0, 0, 0, 0, 0, 0, 0, 0, 0, 0, 0, 0, 0, 0, 0, 0, 0, 0, 0, 0, 0, 0, 0, 0, 0, 0, 0, 0, 0, 0, 0, 0, 0, 0, 0, 0, 0, 0, 0, 0, 0, 0, 0, 0, 0, 0, 0, 0, 0, 0, 0, 0, 0, 0, 0])
_uv = me_plane.uv_layers.new(name='UVMap')
_uv.uv.foreach_set('vector', [0.8615, 0.4399, 0.8615, 0.4398, 0.8615, 0.4398, 0.8615, 0.4399, 0.8615, 0.4397, 0.8615, 0.4398, 0.8614, 0.4398, 0.8614, 0.4398, 0.8652, 0.09326, 0.8652, 0.09329, 0.8652, 0.0933, 0.8652, 0.09328, 0.8654, 0.09339, 0.8654, 0.09336, 0.8654, 0.09336, 0.8654, 0.09339, 0.8651, 0.09335, 0.8651, 0.09338, 0.8651, 0.09338, 0.8651, 0.09335, 0.8227, 0.03342, 0.8227, 0.03342, 0.8227, 0.03342, 0.8227, 0.03343, 0.8616, 0.44, 0.8616, 0.44, 0.8615, 0.4399, 0.8616, 0.44, 0.8613, 0.44, 0.8613, 0.44, 0.8613, 0.44, 0.8613, 0.44, 0.865, 0.09339, 0.865, 0.09335, 0.865, 0.09335, 0.865, 0.09339, 0.865, 0.09344, 0.865, 0.09341, 0.865, 0.09341, 0.865, 0.09344, 0.8653, 0.09345, 0.8653, 0.09346, 0.8653, 0.09346, 0.8653, 0.09344, 0.8615, 0.4399, 0.8615, 0.4399, 0.8614, 0.4399, 0.8614, 0.4399, 0.8652, 0.09332, 0.8652, 0.09331, 0.8652, 0.09333, 0.8652, 0.09334, 0.865, 0.09344, 0.865, 0.09341, 0.865, 0.09344, 0.865, 0.09345, 0.8653, 0.09348, 0.8653, 0.09349, 0.8653, 0.09349, 0.8653, 0.09347, 0.8651, 0.09343, 0.8651, 0.09341, 0.8651, 0.0934, 0.8651, 0.09341, 0.8651, 0.09326, 0.8652, 0.09326, 0.8652, 0.09328, 0.8651, 0.09328, 0.865, 0.0933, 0.865, 0.0933, 0.865, 0.09328, 0.865, 0.09329, 0.865, 0.09332, 0.865, 0.0933, 0.865, 0.0933, 0.865, 0.0933, 0.865, 0.09328, 0.865, 0.09327, 0.865, 0.09328, 0.865, 0.0933, 0.8615, 0.4398, 0.8615, 0.4397, 0.8615, 0.4397, 0.8615, 0.4398, 0.8651, 0.09328, 0.8652, 0.09328, 0.8652, 0.0933, 0.8652, 0.0933, 0.8651, 0.09347, 0.8651, 0.09346, 0.8651, 0.09343, 0.8651, 0.09344, 0.8651, 0.0935, 0.8652, 0.09347, 0.8652, 0.09349, 0.8615, 0.4397, 0.8615, 0.4398, 0.8615, 0.4398, 0.865, 0.09331, 0.865, 0.09332, 0.865, 0.09333, 0.865, 0.09333, 0.8614, 0.4398, 0.8614, 0.4398, 0.8614, 0.4398, 0.8651, 0.09327, 0.8651, 0.09326, 0.8651, 0.09329, 0.8651, 0.09329, 0.8653, 0.09346, 0.8653, 0.09347, 0.8653, 0.09348, 0.8652, 0.09347, 0.8652, 0.0935, 0.8653, 0.09351, 0.8652, 0.09354, 0.8615, 0.4399, 0.8615, 0.4398, 0.8615, 0.4398, 0.8615, 0.4399, 0.8615, 0.4399, 0.8652, 0.09349, 0.8653, 0.0935, 0.8653, 0.09351, 0.8652, 0.0935, 0.8651, 0.09328, 0.865, 0.09327, 0.8651, 0.09326, 0.8651, 0.09327, 0.8618, 0.4404, 0.8618, 0.4403, 0.8618, 0.4403, 0.8618, 0.4403, 0.865, 0.09327, 0.865, 0.09327, 0.865, 0.09326, 0.865, 0.09326, 0.8618, 0.4401, 0.8619, 0.4401, 0.8619, 0.4401, 0.8619, 0.4401, 0.8651, 0.09351, 0.8651, 0.09349, 0.8651, 0.09348, 0.8651, 0.0935, 0.8653, 0.09348, 0.8653, 0.09346, 0.8653, 0.09346, 0.8653, 0.09348, 0.8653, 0.09345, 0.8653, 0.09343, 0.8653, 0.09344, 0.8653, 0.09345, 0.8651, 0.09348, 0.8651, 0.09347, 0.8651, 0.09346, 0.8651, 0.09347, 0.865, 0.09329, 0.865, 0.09328, 0.865, 0.09327, 0.865, 0.09327, 0.8651, 0.0933, 0.865, 0.09329, 0.865, 0.09327, 0.8651, 0.09328, 0.8651, 0.09349, 0.8651, 0.09346, 0.8651, 0.09346, 0.8651, 0.09349, 0.8618, 0.4403, 0.8618, 0.4404, 0.8618, 0.4404, 0.8618, 0.4403, 0.8653, 0.09351, 0.8653, 0.09351, 0.8653, 0.09352, 0.8653, 0.09352, 0.8651, 0.09345, 0.8651, 0.09343, 0.8651, 0.09343, 0.8651, 0.09344, 0.8653, 0.09348, 0.8653, 0.09349, 0.8653, 0.09349, 0.8653, 0.09348, 0.8618, 0.4401, 0.8617, 0.4401, 0.8617, 0.4401, 0.8618, 0.4401, 0.8653, 0.09345, 0.8653, 0.09346, 0.8653, 0.09346, 0.8653, 0.09345, 0.8653, 0.09341, 0.8653, 0.09341, 0.8653, 0.0934, 0.8653, 0.0934, 0.8619, 0.44, 0.8619, 0.4401, 0.8618, 0.4401, 0.8619, 0.44, 0.8618, 0.4402, 0.8618, 0.4403, 0.8618, 0.4403, 0.8617, 0.4402, 0.8653, 0.09343, 0.8653, 0.0934, 0.8653, 0.09342, 0.8653, 0.09344, 0.8619, 0.4401, 0.8619, 0.44, 0.8619, 0.44, 0.8619, 0.4401, 0.8653, 0.09353, 0.8653, 0.09349, 0.8653, 0.09349, 0.8653, 0.09351, 0.8618, 0.4402, 0.8617, 0.4401, 0.8619, 0.4402, 0.8619, 0.4402, 0.865, 0.0935, 0.865, 0.09347, 0.8651, 0.09346, 0.8651, 0.09349, 0.8615, 0.4398, 0.8616, 0.4398, 0.8616, 0.4399, 0.8615, 0.4399, 0.8653, 0.09352, 0.8653, 0.09353, 0.8653, 0.09353, 0.8653, 0.09352, 0.8653, 0.09339, 0.8653, 0.0934, 0.8653, 0.0934, 0.8653, 0.09339, 0.8651, 0.09341, 0.8651, 0.09341, 0.8651, 0.0934, 0.8651, 0.0934, 0.865, 0.09325, 0.865, 0.09326, 0.865, 0.09326, 0.865, 0.09326, 0.8652, 0.09326, 0.8652, 0.09325, 0.8652, 0.09326, 0.8652, 0.09326, 0.8653, 0.09351, 0.8653, 0.09353, 0.8653, 0.09353, 0.8653, 0.09352, 0.8651, 0.09347, 0.8651, 0.09349, 0.8651, 0.09348, 0.8651, 0.09347, 0.8653, 0.09339, 0.8653, 0.09341, 0.8653, 0.0934, 0.8653, 0.09339, 0.8651, 0.09361, 0.8651, 0.09361, 0.8651, 0.09361, 0.8651, 0.09361, 0.8651, 0.09346, 0.8651, 0.09343, 0.8651, 0.09343, 0.8651, 0.09346, 0.8651, 0.09347, 0.8651, 0.09346, 0.8651, 0.09346, 0.8651, 0.09347, 0.8652, 0.09325, 0.8652, 0.09326, 0.8652, 0.09326, 0.8652, 0.09326, 0.8652, 0.09329, 0.8652, 0.09326, 0.8652, 0.09326, 0.8652, 0.09328, 0.865, 0.09326, 0.865, 0.09327, 0.865, 0.09327, 0.865, 0.09326, 0.865, 0.09327, 0.865, 0.09328, 0.865, 0.09328, 0.865, 0.09327, 0.8652, 0.09328, 0.8652, 0.09329, 0.8652, 0.09328, 0.8652, 0.09328, 0.8499, 0.4391, 0.8499, 0.4391, 0.8499, 0.4391, 0.8499, 0.4391, 0.8493, 0.4389, 0.8493, 0.439, 0.8492, 0.439, 0.8492, 0.4389, 0.8654, 0.09349, 0.8654, 0.09348, 0.8654, 0.09348, 0.8654, 0.09349, 0.8651, 0.09347, 0.8651, 0.09346, 0.8651, 0.09346, 0.8651, 0.09347, 0.8651, 0.0934, 0.8651, 0.09343, 0.8651, 0.09343, 0.8651, 0.0934, 0.8654, 0.09337, 0.8654, 0.09337, 0.8654, 0.09337, 0.8653, 0.09337, 0.8651, 0.09347, 0.8651, 0.09347, 0.8651, 0.09347, 0.8651, 0.09347, 0.8653, 0.09352, 0.8653, 0.09351, 0.8653, 0.09351, 0.8654, 0.09352, 0.865, 0.09345, 0.865, 0.09344, 0.8651, 0.09343, 0.8651, 0.09345, 0.8651, 0.0936, 0.8651, 0.0936, 0.8651, 0.09358, 0.8651, 0.09358, 0.8653, 0.0936, 0.8653, 0.0936, 0.8653, 0.09361, 0.8653, 0.09361, 0.8653, 0.09361, 0.8653, 0.09361, 0.8653, 0.09363, 0.8653, 0.09363, 0.8653, 0.09358, 0.8653, 0.09358, 0.8653, 0.0936, 0.8653, 0.0936, 0.8653, 0.0936, 0.8653, 0.0936, 0.8653, 0.09362, 0.8653, 0.09362, 0.8653, 0.09362, 0.8653, 0.09362, 0.8653, 0.09364, 0.8653, 0.09364, 0.8651, 0.09364, 0.865, 0.09364, 0.865, 0.09363, 0.8651, 0.09363, 0.8651, 0.09363, 0.865, 0.09363, 0.865, 0.09361, 0.8651, 0.09361, 0.8651, 0.09361, 0.865, 0.09361, 0.865, 0.09359, 0.8651, 0.09359, 0.8651, 0.09359, 0.865, 0.09359, 0.865, 0.09358, 0.8651, 0.09358, 0.8653, 0.09326, 0.8653, 0.09328, 0.8653, 0.09328, 0.8653, 0.09327, 0.8651, 0.09363, 0.8651, 0.09363, 0.8651, 0.09362, 0.8651, 0.09362, 0.8651, 0.09362, 0.8651, 0.09362, 0.8651, 0.0936, 0.8651, 0.0936, 0.865, 0.09355, 0.865, 0.09353, 0.865, 0.09351, 0.865, 0.0935, 0.865, 0.0935, 0.865, 0.09351, 0.865, 0.09353, 0.865, 0.09355, 0.865, 0.09357, 0.865, 0.09358, 0.865, 0.09358, 0.865, 0.09357, 0.8652, 0.09356, 0.8652, 0.09357, 0.8652, 0.09357, 0.8652, 0.09355, 0.8652, 0.09333, 0.8652, 0.09333, 0.8652, 0.09332, 0.8652, 0.09332, 0.8653, 0.09332, 0.8652, 0.09333, 0.8652, 0.09332, 0.8653, 0.09331, 0.8653, 0.09328, 0.8653, 0.0933, 0.8653, 0.0933, 0.8653, 0.09328, 0.8652, 0.09333, 0.8652, 0.09332, 0.8652, 0.09331, 0.8652, 0.09332, 0.8653, 0.0933, 0.8653, 0.09332, 0.8653, 0.09331, 0.8653, 0.0933, 0.8652, 0.09332, 0.8652, 0.0933, 0.8652, 0.0933, 0.8652, 0.09331, 0.8652, 0.0933, 0.8652, 0.09328, 0.8652, 0.09328, 0.8652, 0.0933, 0.8652, 0.09328, 0.8652, 0.09326, 0.8652, 0.09327, 0.8652, 0.09328, 0.8652, 0.09326, 0.8652, 0.09325, 0.8652, 0.09326, 0.8652, 0.09327, 0.8652, 0.09325, 0.8652, 0.09325, 0.8652, 0.09326, 0.8652, 0.09326, 0.8652, 0.09325, 0.8653, 0.09326, 0.8653, 0.09327, 0.8652, 0.09326, 0.8652, 0.09363, 0.8652, 0.09361, 0.8652, 0.09361, 0.8652, 0.09363, 0.8652, 0.0936, 0.8652, 0.09361, 0.8652, 0.09362, 0.8652, 0.0936, 0.8651, 0.09359, 0.8651, 0.09358, 0.8652, 0.09358, 0.8652, 0.09359, 0.865, 0.0936, 0.865, 0.09358, 0.865, 0.09358, 0.865, 0.09359, 0.865, 0.09363, 0.865, 0.09361, 0.865, 0.09361, 0.865, 0.09363, 0.8652, 0.09359, 0.8652, 0.0936, 0.8652, 0.0936, 0.8652, 0.09359, 0.8651, 0.09361, 0.8651, 0.09359, 0.8652, 0.09359, 0.8652, 0.09361, 0.865, 0.09361, 0.865, 0.0936, 0.865, 0.09359, 0.865, 0.09361, 0.8652, 0.09361, 0.8652, 0.0936, 0.8652, 0.0936, 0.8652, 0.09361, 0.8652, 0.09357, 0.8652, 0.09359, 0.8652, 0.09359, 0.8652, 0.09357, 0.8651, 0.09363, 0.8651, 0.09361, 0.8652, 0.09361, 0.8652, 0.09363, 0.8652, 0.09363, 0.8652, 0.09361, 0.8652, 0.09361, 0.8652, 0.09363, 0.8652, 0.09363, 0.8652, 0.09361, 0.8653, 0.09361, 0.8653, 0.09363, 0.8652, 0.09355, 0.8652, 0.09357, 0.8652, 0.09357, 0.8652, 0.09355, 0.8652, 0.0936, 0.8652, 0.09362, 0.8652, 0.09362, 0.8652, 0.0936, 0.8652, 0.09359, 0.8652, 0.09358, 0.8652, 0.09358, 0.8652, 0.09359, 0.865, 0.09359, 0.865, 0.09358, 0.865, 0.09358, 0.865, 0.09359, 0.865, 0.09363, 0.865, 0.09361, 0.865, 0.09361, 0.865, 0.09363, 0.8652, 0.09359, 0.8652, 0.0936, 0.8652, 0.0936, 0.8652, 0.09359, 0.8652, 0.09361, 0.8652, 0.09359, 0.8652, 0.09359, 0.8652, 0.09361, 0.865, 0.09361, 0.865, 0.09359, 0.865, 0.09359, 0.865, 0.09361, 0.8652, 0.09361, 0.8652, 0.0936, 0.8652, 0.0936, 0.8652, 0.09361, 0.8652, 0.09357, 0.8652, 0.09359, 0.8652, 0.09359, 0.8652, 0.09357, 0.8652, 0.09363, 0.8652, 0.09361, 0.8652, 0.09361, 0.8652, 0.09363, 0.8652, 0.09339, 0.8652, 0.09339, 0.8652, 0.09339, 0.8652, 0.09339, 0.8652, 0.09355, 0.8652, 0.09357, 0.8652, 0.09357, 0.8652, 0.09356, 0.8652, 0.0936, 0.8652, 0.09362, 0.8652, 0.09361, 0.8652, 0.0936, 0.8652, 0.09359, 0.8652, 0.09358, 0.8652, 0.09358, 0.8652, 0.09359, 0.865, 0.09359, 0.865, 0.09358, 0.865, 0.09358, 0.865, 0.09359, 0.865, 0.09363, 0.865, 0.09361, 0.865, 0.09361, 0.865, 0.09363, 0.8652, 0.09359, 0.8652, 0.0936, 0.8652, 0.0936, 0.8652, 0.09359, 0.8652, 0.09361, 0.8652, 0.09359, 0.8652, 0.09359, 0.8652, 0.09361, 0.865, 0.09361, 0.865, 0.09359, 0.865, 0.09359, 0.865, 0.09361, 0.8652, 0.09361, 0.8652, 0.0936, 0.8653, 0.0936, 0.8653, 0.09361, 0.8652, 0.09357, 0.8652, 0.09359, 0.8652, 0.09359, 0.8652, 0.09357, 0.8652, 0.09363, 0.8652, 0.09361, 0.8652, 0.09361, 0.8652, 0.09363, 0.8653, 0.09359, 0.8653, 0.09358, 0.8653, 0.09358, 0.8653, 0.09359, 0.8652, 0.09337, 0.8652, 0.09335, 0.8652, 0.09335, 0.8652, 0.09337, 0.8653, 0.09334, 0.8653, 0.09335, 0.8653, 0.09335, 0.8652, 0.09334, 0.8653, 0.09338, 0.8652, 0.09339, 0.8652, 0.09339, 0.8652, 0.09338, 0.8652, 0.09338, 0.8652, 0.09337, 0.8652, 0.09337, 0.8652, 0.09338, 0.8652, 0.09333, 0.8653, 0.09334, 0.8652, 0.09334, 0.8652, 0.09333, 0.8652, 0.09334, 0.8652, 0.09333, 0.8652, 0.09333, 0.8652, 0.09334, 0.8653, 0.09337, 0.8653, 0.09338, 0.8652, 0.09338, 0.8653, 0.09337, 0.8652, 0.09339, 0.8652, 0.09338, 0.8652, 0.09338, 0.8652, 0.09339, 0.8652, 0.09333, 0.8652, 0.09333, 0.8652, 0.09333, 0.8652, 0.09333, 0.8652, 0.09335, 0.8652, 0.09334, 0.8652, 0.09334, 0.8652, 0.09335, 0.8653, 0.09335, 0.8653, 0.09337, 0.8653, 0.09337, 0.8653, 0.09335, 0.8653, 0.09326, 0.8653, 0.09327, 0.8653, 0.09326, 0.8653, 0.09325, 0.8652, 0.09364, 0.8652, 0.09362, 0.8652, 0.09362, 0.8652, 0.09364, 0.8652, 0.09351, 0.8652, 0.09353, 0.8652, 0.09353, 0.8652, 0.09351, 0.8652, 0.09355, 0.8652, 0.09356, 0.8652, 0.09356, 0.8652, 0.09355, 0.8653, 0.09356, 0.8653, 0.09355, 0.8653, 0.09355, 0.8653, 0.09356, 0.8651, 0.09356, 0.8651, 0.09355, 0.8651, 0.09355, 0.8651, 0.09356, 0.8651, 0.09359, 0.8651, 0.09358, 0.8651, 0.09358, 0.8651, 0.09359, 0.8652, 0.09354, 0.8652, 0.09355, 0.8652, 0.09355, 0.8652, 0.09354, 0.8653, 0.09358, 0.8653, 0.09356, 0.8653, 0.09356, 0.8653, 0.09358, 0.8651, 0.09358, 0.8651, 0.09356, 0.8651, 0.09356, 0.8651, 0.09358, 0.8652, 0.09362, 0.8652, 0.09361, 0.8652, 0.09361, 0.8652, 0.09362, 0.8652, 0.09353, 0.8652, 0.09354, 0.8652, 0.09354, 0.8652, 0.09353, 0.8653, 0.09357, 0.8653, 0.09355, 0.8653, 0.09355, 0.8653, 0.09357, 0.8653, 0.09329, 0.8653, 0.09331, 0.8653, 0.09331, 0.8653, 0.0933, 0.8653, 0.09331, 0.8653, 0.09331, 0.8653, 0.09331, 0.8653, 0.09332, 0.8653, 0.09326, 0.8653, 0.09326, 0.8653, 0.09325, 0.8653, 0.09325, 0.8653, 0.09328, 0.8653, 0.09329, 0.8653, 0.0933, 0.8653, 0.09328, 0.8653, 0.09331, 0.8653, 0.09331, 0.8653, 0.09332, 0.8653, 0.09332, 0.8653, 0.09327, 0.8653, 0.09326, 0.8653, 0.09325, 0.8653, 0.09326, 0.8653, 0.09329, 0.8653, 0.09328, 0.8653, 0.09328, 0.8653, 0.0933, 0.8653, 0.09327, 0.8653, 0.09328, 0.8653, 0.09328, 0.8653, 0.09326, 0.8653, 0.09331, 0.8653, 0.09331, 0.8653, 0.09332, 0.8653, 0.09331, 0.8653, 0.09328, 0.8653, 0.09327, 0.8653, 0.09326, 0.8653, 0.09328, 0.8653, 0.09331, 0.8653, 0.09329, 0.8653, 0.0933, 0.8653, 0.09331, 0.8651, 0.09358, 0.8651, 0.09358, 0.8651, 0.09358, 0.8651, 0.09358, 0.8651, 0.09341, 0.8651, 0.09343, 0.8651, 0.09343, 0.8651, 0.09341, 0.8651, 0.0935, 0.8651, 0.09352, 0.8651, 0.09352, 0.8651, 0.0935, 0.8653, 0.09359, 0.8653, 0.09357, 0.8653, 0.09357, 0.8653, 0.09359, 0.8651, 0.0934, 0.8651, 0.09341, 0.8651, 0.09341, 0.8651, 0.0934, 0.8651, 0.09345, 0.8651, 0.09346, 0.8651, 0.09346, 0.8651, 0.09345, 0.8651, 0.09354, 0.8651, 0.09355, 0.8651, 0.09355, 0.8651, 0.09354, 0.8651, 0.09359, 0.8651, 0.09358, 0.8651, 0.09358, 0.8651, 0.09359, 0.8651, 0.09363, 0.8651, 0.09361, 0.8651, 0.09361, 0.8651, 0.09363, 0.8651, 0.09343, 0.8651, 0.09345, 0.8651, 0.09345, 0.8651, 0.09343, 0.8651, 0.09352, 0.8651, 0.09354, 0.8651, 0.09354, 0.8651, 0.09352, 0.8651, 0.09361, 0.8651, 0.09359, 0.8651, 0.09359, 0.8651, 0.09361, 0.865, 0.09361, 0.865, 0.09361, 0.865, 0.09362, 0.865, 0.09362, 0.8651, 0.09356, 0.8651, 0.09357, 0.8651, 0.09357, 0.8651, 0.09356, 0.8651, 0.09356, 0.8651, 0.09354, 0.8651, 0.09354, 0.8651, 0.09356, 0.8651, 0.09351, 0.8651, 0.09351, 0.8651, 0.09352, 0.8651, 0.09352, 0.8651, 0.09354, 0.8651, 0.09356, 0.8651, 0.09356, 0.8651, 0.09354, 0.8651, 0.09357, 0.8651, 0.09356, 0.8651, 0.09356, 0.8651, 0.09357, 0.8651, 0.09352, 0.8651, 0.09351, 0.8651, 0.09352, 0.8651, 0.09353, 0.8651, 0.09352, 0.8651, 0.09354, 0.8651, 0.09354, 0.8651, 0.09353, 0.8651, 0.09358, 0.8651, 0.09357, 0.8651, 0.09357, 0.8651, 0.09358, 0.8651, 0.09357, 0.8651, 0.09358, 0.8651, 0.09358, 0.8651, 0.09357, 0.8651, 0.09354, 0.8651, 0.09352, 0.8651, 0.09353, 0.8651, 0.09354, 0.8651, 0.09351, 0.8651, 0.09352, 0.8651, 0.09353, 0.8651, 0.09352, 0.8653, 0.09338, 0.8653, 0.09337, 0.8653, 0.09335, 0.8653, 0.09334, 0.8653, 0.09333, 0.8653, 0.09333, 0.8653, 0.09334, 0.8653, 0.09335, 0.8653, 0.09336, 0.8653, 0.09338, 0.8653, 0.09338, 0.8653, 0.09338, 0.8652, 0.09358, 0.8653, 0.09358, 0.8653, 0.0936, 0.8652, 0.0936, 0.8651, 0.09359, 0.8651, 0.09359, 0.8651, 0.09358, 0.8651, 0.09358, 0.8653, 0.09357, 0.8653, 0.09355, 0.8653, 0.09355, 0.8653, 0.09357, 0.865, 0.09361, 0.865, 0.09361, 0.865, 0.09362, 0.865, 0.09362, 0.8651, 0.09359, 0.8651, 0.09359, 0.8651, 0.09358, 0.8651, 0.09358, 0.8653, 0.09358, 0.8653, 0.09357, 0.8653, 0.09357, 0.8653, 0.09358, 0.8653, 0.09354, 0.8653, 0.09353, 0.8653, 0.09353, 0.8653, 0.09354, 0.865, 0.09361, 0.865, 0.09361, 0.865, 0.09362, 0.865, 0.09362, 0.8653, 0.09358, 0.8653, 0.09358, 0.8653, 0.0936, 0.8653, 0.0936, 0.8652, 0.09358, 0.8652, 0.09358, 0.8652, 0.0936, 0.8652, 0.0936, 0.8653, 0.09355, 0.8653, 0.09354, 0.8653, 0.09354, 0.8653, 0.09355, 1.0, 0.5, 1.0, 1.0, 0.9167, 1.0, 0.9167, 0.5, 0.9167, 0.5, 0.9167, 1.0, 0.8333, 1.0, 0.8333, 0.5, 0.8333, 0.5, 0.8333, 1.0, 0.75, 1.0, 0.75, 0.5, 0.75, 0.5, 0.75, 1.0, 0.6667, 1.0, 0.6667, 0.5, 0.6667, 0.5, 0.6667, 1.0, 0.5833, 1.0, 0.5833, 0.5, 0.5833, 0.5, 0.5833, 1.0, 0.5, 1.0, 0.5, 0.5, 0.5, 0.5, 0.5, 1.0, 0.4167, 1.0, 0.4167, 0.5, 0.4167, 0.5, 0.4167, 1.0, 0.3333, 1.0, 0.3333, 0.5, 0.3333, 0.5, 0.3333, 1.0, 0.25, 1.0, 0.25, 0.5, 0.25, 0.5, 0.25, 1.0, 0.1667, 1.0, 0.1667, 0.5, 0.5, 1.0, 0.5833, 1.0, 0.5833, 1.0, 0.5, 1.0, 0.1667, 0.5, 0.1667, 1.0, 0.08333, 1.0, 0.08333, 0.5, 0.08333, 0.5, 0.08333, 1.0, 7.451e-08, 1.0, 7.451e-08, 0.5, 0.75, 0.49, 0.87, 0.4578, 0.9578, 0.37, 0.99, 0.25, 0.9578, 0.13, 0.87, 0.04215, 0.75, 0.01, 0.63, 0.04215, 0.5422, 0.13, 0.51, 0.25, 0.5422, 0.37, 0.63, 0.4578, 0.75, 1.0, 0.8333, 1.0, 0.8333, 1.0, 0.75, 1.0, 7.451e-08, 1.0, 0.08333, 1.0, 0.08333, 1.0, 7.451e-08, 1.0, 0.08333, 1.0, 0.1667, 1.0, 0.1667, 1.0, 0.08333, 1.0, 0.1667, 1.0, 0.25, 1.0, 0.25, 1.0, 0.1667, 1.0, 0.8333, 1.0, 0.9167, 1.0, 0.9167, 1.0, 0.8333, 1.0, 0.25, 1.0, 0.3333, 1.0, 0.3333, 1.0, 0.25, 1.0, 0.75, 1.0, 0.8333, 1.0, 0.8333, 1.0, 0.75, 1.0, 0.9167, 1.0, 1.0, 1.0, 1.0, 1.0, 0.9167, 1.0, 0.3333, 1.0, 0.4167, 1.0, 0.4167, 1.0, 0.3333, 1.0, 0.6667, 1.0, 0.75, 1.0, 0.75, 1.0, 0.6667, 1.0, 0.4167, 1.0, 0.5, 1.0, 0.5, 1.0, 0.4167, 1.0, 0.5833, 1.0, 0.6667, 1.0, 0.6667, 1.0, 0.5833, 1.0, 0.8764, 0.4555, 0.8766, 0.4555, 0.8766, 0.4555, 0.8764, 0.4555, 0.5, 1.0, 0.5833, 1.0, 0.5833, 1.0, 0.5, 1.0, 0.1667, 1.0, 0.25, 1.0, 0.25, 1.0, 0.1667, 1.0, 0.4167, 1.0, 0.5, 1.0, 0.5, 1.0, 0.4167, 1.0, 0.5833, 1.0, 0.6667, 1.0, 0.6667, 1.0, 0.5833, 1.0, 0.08333, 1.0, 0.1667, 1.0, 0.1667, 1.0, 0.08333, 1.0, 0.8333, 1.0, 0.9167, 1.0, 0.9167, 1.0, 0.8333, 1.0, 0.3333, 1.0, 0.4167, 1.0, 0.4167, 1.0, 0.3333, 1.0, 0.6667, 1.0, 0.75, 1.0, 0.75, 1.0, 0.6667, 1.0, 7.451e-08, 1.0, 0.08333, 1.0, 0.08333, 1.0, 7.451e-08, 1.0, 0.9167, 1.0, 1.0, 1.0, 1.0, 1.0, 0.9167, 1.0, 0.25, 1.0, 0.3333, 1.0, 0.3333, 1.0, 0.25, 1.0, 0.8757, 0.4555, 0.8759, 0.4555, 0.8759, 0.4555, 0.8757, 0.4555, 0.8747, 0.4555, 0.875, 0.4555, 0.875, 0.4555, 0.8747, 0.4555, 0.8755, 0.4555, 0.8757, 0.4555, 0.8757, 0.4555, 0.8755, 0.4555, 0.8759, 0.4555, 0.8762, 0.4555, 0.8762, 0.4555, 0.8759, 0.4555, 0.8745, 0.4555, 0.8747, 0.4555, 0.8747, 0.4555, 0.8745, 0.4555, 0.8766, 0.4555, 0.8769, 0.4555, 0.8769, 0.4555, 0.8766, 0.4555, 0.8752, 0.4555, 0.8755, 0.4555, 0.8755, 0.4555, 0.8752, 0.4555, 0.8762, 0.4555, 0.8764, 0.4555, 0.8764, 0.4555, 0.8762, 0.4555, 0.8743, 0.4555, 0.8745, 0.4555, 0.8745, 0.4555, 0.8743, 0.4555, 0.8769, 0.4555, 0.8771, 0.4555, 0.8771, 0.4555, 0.8769, 0.4555, 0.875, 0.4555, 0.8752, 0.4555, 0.8752, 0.4555, 0.875, 0.4555, 7.451e-08, 1.0, 0.08333, 1.0, 0.08333, 1.0, 7.451e-08, 1.0, 0.8757, 0.4527, 0.876, 0.4527, 0.876, 0.4534, 0.8757, 0.4534, 0.8757, 0.4538, 0.876, 0.4538, 0.876, 0.4541, 0.8757, 0.4541, 0.8757, 0.4541, 0.876, 0.4541, 0.876, 0.4548, 0.8757, 0.4548, 0.8757, 0.4552, 0.876, 0.4552, 0.876, 0.4555, 0.8757, 0.4555, 0.375, 0.0, 0.375, 0.25, 0.375, 0.25, 0.375, 0.0, 0.8764, 0.4541, 0.8767, 0.4541, 0.8767, 0.4548, 0.8764, 0.4548, 0.876, 0.4541, 0.8764, 0.4541, 0.8764, 0.4548, 0.876, 0.4548, 0.375, 0.25, 0.375, 0.375, 0.375, 0.375, 0.375, 0.25, 0.8757, 0.4548, 0.876, 0.4548, 0.876, 0.4552, 0.8757, 0.4552, 0.8757, 0.4534, 0.876, 0.4534, 0.876, 0.4538, 0.8757, 0.4538, 0.375, 0.5, 0.375, 0.75, 0.375, 0.75, 0.375, 0.5, 0.375, 0.375, 0.375, 0.5, 0.375, 0.5, 0.375, 0.375, 0.375, 0.5, 0.375, 0.75, 0.375, 0.75, 0.375, 0.5, 0.375, 0.875, 0.375, 1.0, 0.375, 1.0, 0.375, 0.875, 0.375, 0.375, 0.375, 0.5, 0.375, 0.5, 0.375, 0.375, 0.375, 0.75, 0.375, 0.875, 0.375, 0.875, 0.375, 0.75, 0.375, 0.75, 0.375, 0.875, 0.375, 0.875, 0.375, 0.75, 0.375, 0.875, 0.375, 1.0, 0.375, 1.0, 0.375, 0.875, 0.375, 0.0, 0.375, 0.25, 0.375, 0.25, 0.375, 0.0, 0.375, 0.875, 0.375, 1.0, 0.375, 1.0, 0.375, 0.875, 0.375, 0.75, 0.375, 0.875, 0.375, 0.875, 0.375, 0.75, 0.375, 0.25, 0.375, 0.375, 0.375, 0.375, 0.375, 0.25, 0.375, 0.5, 0.375, 0.75, 0.375, 0.75, 0.375, 0.5, 0.375, 0.375, 0.375, 0.5, 0.375, 0.5, 0.375, 0.375, 0.375, 0.25, 0.375, 0.375, 0.375, 0.375, 0.375, 0.25, 0.375, 0.375, 0.375, 0.5, 0.375, 0.5, 0.375, 0.375, 0.375, 0.5, 0.375, 0.75, 0.375, 0.75, 0.375, 0.5, 0.375, 0.0, 0.375, 0.25, 0.375, 0.25, 0.375, 0.0, 0.375, 0.25, 0.375, 0.375, 0.375, 0.375, 0.375, 0.25, 0.375, 0.75, 0.375, 0.875, 0.375, 0.875, 0.375, 0.75, 0.375, 0.0, 0.375, 0.25, 0.375, 0.25, 0.375, 0.0, 0.375, 0.875, 0.375, 1.0, 0.375, 1.0, 0.375, 0.875, 0.375, 0.75, 0.375, 0.875, 0.375, 0.875, 0.375, 0.75, 0.375, 0.25, 0.375, 0.375, 0.375, 0.375, 0.375, 0.25, 0.375, 0.0, 0.375, 0.25, 0.375, 0.25, 0.375, 0.0, 0.375, 0.5, 0.375, 0.75, 0.375, 0.75, 0.375, 0.5, 0.375, 0.375, 0.375, 0.5, 0.375, 0.5, 0.375, 0.375, 0.375, 0.5, 0.375, 0.75, 0.375, 0.75, 0.375, 0.5, 0.375, 0.0, 0.375, 0.25, 0.375, 0.25, 0.375, 0.0, 0.375, 0.875, 0.375, 1.0, 0.375, 1.0, 0.375, 0.875, 0.25, 0.5, 0.375, 0.5, 0.375, 0.75, 0.25, 0.75, 0.125, 0.5, 0.25, 0.5, 0.25, 0.75, 0.125, 0.75, 0.375, 0.875, 0.375, 1.0, 0.375, 1.0, 0.375, 0.875, 0.375, 0.75, 0.375, 0.875, 0.375, 0.875, 0.375, 0.75, 0.375, 0.25, 0.375, 0.375, 0.375, 0.375, 0.375, 0.25, 0.375, 0.375, 0.375, 0.5, 0.375, 0.5, 0.375, 0.375, 0.7831, 0.08406, 0.7831, 0.08521, 0.783, 0.08525, 0.7831, 0.08409, 0.7831, 0.08335, 0.7831, 0.08205, 0.7832, 0.08207, 0.7832, 0.08337, 0.7832, 0.08337, 0.7832, 0.08207, 0.7833, 0.08206, 0.7833, 0.08336, 0.7832, 0.08006, 0.7832, 0.08139, 0.7831, 0.08141, 0.7831, 0.08008, 0.7831, 0.08008, 0.7831, 0.08141, 0.783, 0.08141, 0.7831, 0.08008, 0.7831, 0.08008, 0.783, 0.08141, 0.7829, 0.08139, 0.783, 0.08006, 0.7792, 0.08364, 0.779, 0.08441, 0.7789, 0.0844, 0.7791, 0.08364, 0.7828, 0.08548, 0.7827, 0.08407, 0.7828, 0.08406, 0.7828, 0.08547, 0.7828, 0.08547, 0.7828, 0.08406, 0.7829, 0.08406, 0.7829, 0.08548, 0.7829, 0.08548, 0.7829, 0.08406, 0.783, 0.08408, 0.783, 0.08549, 0.7788, 0.08444, 0.7789, 0.0844, 0.7789, 0.08441, 0.7788, 0.08445, 0.7833, 0.08409, 0.7833, 0.08524, 0.7832, 0.08521, 0.7832, 0.08406, 0.7832, 0.08406, 0.7832, 0.08521, 0.7831, 0.08521, 0.7831, 0.08406, 0.7827, 0.08203, 0.7827, 0.08199, 0.7827, 0.08197, 0.7827, 0.08201, 0.8302, 0.4108, 0.8303, 0.4109, 0.8301, 0.411, 0.8301, 0.411, 0.7789, 0.0844, 0.779, 0.08441, 0.779, 0.08441, 0.7789, 0.08441, 0.779, 0.08441, 0.7791, 0.08445, 0.7791, 0.08446, 0.779, 0.08441, 0.7791, 0.08445, 0.7792, 0.08453, 0.7792, 0.08453, 0.7791, 0.08446, 0.7792, 0.08453, 0.7792, 0.08461, 0.7792, 0.08461, 0.7792, 0.08453, 0.7789, 0.08472, 0.7789, 0.08468, 0.7789, 0.08467, 0.779, 0.08472, 0.7791, 0.08473, 0.7789, 0.08472, 0.779, 0.08472, 0.7791, 0.08472, 0.7792, 0.08461, 0.7791, 0.08469, 0.7791, 0.08468, 0.7792, 0.08461, 0.7789, 0.08468, 0.7788, 0.0846, 0.7788, 0.0846, 0.7789, 0.08467, 0.7791, 0.08469, 0.7791, 0.08473, 0.7791, 0.08472, 0.7791, 0.08468, 0.7788, 0.0846, 0.7788, 0.08452, 0.7788, 0.08452, 0.7788, 0.0846, 0.7788, 0.08452, 0.7788, 0.08444, 0.7788, 0.08445, 0.7788, 0.08452, 0.8301, 0.411, 0.8301, 0.411, 0.8301, 0.411, 0.8301, 0.411, 0.8301, 0.411, 0.8301, 0.411, 0.8301, 0.411, 0.8301, 0.411, 0.8301, 0.411, 0.8301, 0.411, 0.8301, 0.411, 0.8301, 0.411, 0.8338, 0.4117, 0.8337, 0.4117, 0.8338, 0.4116, 0.8338, 0.4116, 0.8342, 0.4082, 0.8342, 0.4083, 0.8341, 0.4082, 0.8341, 0.4082, 0.83, 0.4109, 0.83, 0.4108, 0.8301, 0.411, 0.8301, 0.411, 0.8302, 0.4108, 0.8302, 0.4108, 0.8301, 0.411, 0.8301, 0.411, 0.8342, 0.4082, 0.8342, 0.4082, 0.8341, 0.4082, 0.8341, 0.4082, 0.8337, 0.4116, 0.8336, 0.4116, 0.8338, 0.4116, 0.8338, 0.4116, 0.8301, 0.4108, 0.8302, 0.4108, 0.8301, 0.411, 0.8301, 0.411, 0.8342, 0.4081, 0.8342, 0.4082, 0.8341, 0.4082, 0.8341, 0.4082, 0.8337, 0.4117, 0.8337, 0.4116, 0.8338, 0.4116, 0.8338, 0.4116, 0.8338, 0.4117, 0.8338, 0.4117, 0.8338, 0.4116, 0.8338, 0.4116, 0.83, 0.4108, 0.8301, 0.4108, 0.8301, 0.411, 0.8301, 0.411, 0.83, 0.4107, 0.8301, 0.4107, 0.8301, 0.4108, 0.83, 0.4108, 0.8338, 0.4118, 0.8337, 0.4118, 0.8338, 0.4117, 0.8338, 0.4117, 0.8336, 0.4118, 0.8336, 0.4117, 0.8337, 0.4116, 0.8337, 0.4117, 0.8343, 0.4081, 0.8343, 0.4081, 0.8342, 0.4082, 0.8342, 0.4081, 0.8301, 0.4107, 0.8302, 0.4107, 0.8302, 0.4108, 0.8301, 0.4108, 0.8336, 0.4117, 0.8336, 0.4116, 0.8336, 0.4116, 0.8337, 0.4116, 0.8343, 0.4081, 0.8343, 0.4082, 0.8342, 0.4082, 0.8342, 0.4082, 0.8302, 0.4107, 0.8303, 0.4108, 0.8302, 0.4108, 0.8302, 0.4108, 0.8304, 0.4098, 0.8304, 0.4099, 0.8303, 0.4099, 0.8303, 0.4098, 0.8343, 0.4082, 0.8343, 0.4083, 0.8342, 0.4083, 0.8342, 0.4082, 0.8337, 0.4118, 0.8336, 0.4118, 0.8337, 0.4117, 0.8338, 0.4117, 0.8303, 0.4108, 0.8303, 0.4108, 0.8303, 0.4109, 0.8302, 0.4108, 0.7828, 0.08184, 0.7829, 0.08191, 0.7828, 0.08192, 0.7828, 0.08187, 0.7828, 0.08203, 0.7827, 0.08203, 0.7827, 0.08201, 0.7828, 0.08201, 0.7828, 0.08176, 0.7829, 0.08183, 0.7828, 0.08184, 0.7828, 0.08178, 0.7829, 0.08183, 0.7829, 0.08192, 0.7829, 0.08191, 0.7828, 0.08184, 0.7828, 0.08199, 0.7828, 0.08203, 0.7828, 0.08201, 0.7828, 0.08197, 0.7828, 0.08172, 0.7828, 0.08176, 0.7828, 0.08178, 0.7828, 0.08174, 0.7829, 0.08192, 0.7828, 0.08199, 0.7828, 0.08197, 0.7829, 0.08191, 0.7827, 0.08172, 0.7828, 0.08172, 0.7828, 0.08174, 0.7827, 0.08174, 0.7826, 0.08176, 0.7827, 0.08172, 0.7827, 0.08174, 0.7827, 0.08178, 0.7826, 0.08183, 0.7826, 0.08176, 0.7827, 0.08178, 0.7826, 0.08184, 0.7826, 0.08192, 0.7826, 0.08183, 0.7826, 0.08184, 0.7826, 0.08191, 0.7827, 0.08199, 0.7826, 0.08192, 0.7826, 0.08191, 0.7827, 0.08197, 0.7828, 0.08187, 0.7828, 0.08192, 0.7827, 0.08196, 0.7827, 0.08198, 0.7827, 0.08198, 0.7826, 0.08196, 0.7826, 0.08192, 0.7826, 0.08187, 0.7826, 0.08183, 0.7827, 0.0818, 0.7827, 0.0818, 0.7827, 0.08183, 0.783, 0.08544, 0.783, 0.08538, 0.7831, 0.08537, 0.7831, 0.08541, 0.7801, 0.08537, 0.7801, 0.0853, 0.7802, 0.0853, 0.7802, 0.08534, 0.7828, 0.08178, 0.7828, 0.08184, 0.7828, 0.08187, 0.7827, 0.08183, 0.7829, 0.08191, 0.7828, 0.08197, 0.7827, 0.08196, 0.7828, 0.08192, 0.783, 0.08538, 0.783, 0.08531, 0.7831, 0.08532, 0.7831, 0.08537, 0.7801, 0.0853, 0.7801, 0.08523, 0.7802, 0.08525, 0.7802, 0.0853, 0.7819, 0.08195, 0.7819, 0.08202, 0.7818, 0.082, 0.7818, 0.08195, 0.783, 0.08531, 0.783, 0.08525, 0.7831, 0.08528, 0.7831, 0.08532, 0.7801, 0.08523, 0.7801, 0.0852, 0.7802, 0.08523, 0.7802, 0.08525, 0.7801, 0.08543, 0.7801, 0.08537, 0.7802, 0.08534, 0.7802, 0.08539, 0.7828, 0.08174, 0.7828, 0.08178, 0.7827, 0.08183, 0.7827, 0.0818, 0.8614, 0.4398, 0.8614, 0.4399, 0.8613, 0.4399, 0.8614, 0.4398, 0.8613, 0.4399, 0.8614, 0.4399, 0.8614, 0.44, 0.8613, 0.44, 0.8616, 0.4405, 0.8616, 0.4404, 0.8616, 0.4405, 0.8228, 0.03342, 0.8228, 0.03342, 0.8228, 0.03342, 0.8228, 0.03342, 0.8651, 0.09339, 0.8651, 0.09336, 0.8651, 0.09337, 0.8651, 0.09339, 0.8651, 0.09331, 0.8651, 0.09329, 0.8651, 0.09329, 0.8651, 0.09331, 0.8614, 0.4399, 0.8614, 0.4399, 0.8614, 0.4399, 0.8614, 0.4399, 0.8651, 0.0933, 0.865, 0.09332, 0.865, 0.09331, 0.865, 0.09329, 0.8651, 0.09331, 0.8651, 0.09331, 0.8651, 0.09333, 0.8651, 0.09333, 0.8651, 0.09335, 0.8651, 0.09333, 0.8651, 0.09333, 0.8651, 0.09335, 0.865, 0.09335, 0.865, 0.09335, 0.865, 0.09333, 0.865, 0.09333, 0.8651, 0.09336, 0.8652, 0.09335, 0.8652, 0.09336, 0.8651, 0.09337, 0.865, 0.09336, 0.865, 0.09334, 0.865, 0.09333, 0.865, 0.09335, 0.8652, 0.09333, 0.8652, 0.09335, 0.8652, 0.09336, 0.8652, 0.09335, 0.8615, 0.4398, 0.8615, 0.4398, 0.8616, 0.4398, 0.8615, 0.4398, 0.8614, 0.4398, 0.8614, 0.4398, 0.8614, 0.4398, 0.8614, 0.4398, 0.865, 0.09333, 0.865, 0.09331, 0.865, 0.09333, 0.865, 0.09334, 0.8616, 0.44, 0.8615, 0.4399, 0.8615, 0.4399, 0.8616, 0.4399, 0.8616, 0.4404, 0.8617, 0.4403, 0.8617, 0.4404, 0.8616, 0.4404, 0.8617, 0.4404, 0.8617, 0.4403, 0.8617, 0.4403, 0.8617, 0.4404, 0.8614, 0.4399, 0.8614, 0.4398, 0.8614, 0.4399, 0.8614, 0.4399, 0.8617, 0.4403, 0.8617, 0.4404, 0.8617, 0.4404, 0.8617, 0.4403, 0.8617, 0.4403, 0.8617, 0.4403, 0.8617, 0.4403, 0.8617, 0.4403, 0.8617, 0.4403, 0.8617, 0.4403, 0.8617, 0.4403, 0.8617, 0.4403, 0.8614, 0.4399, 0.8614, 0.4399, 0.8614, 0.44, 0.8652, 0.09343, 0.8652, 0.09345, 0.8652, 0.09342, 0.8652, 0.09341, 0.865, 0.0935, 0.865, 0.0935, 0.865, 0.09347, 0.865, 0.09347, 0.8652, 0.09346, 0.8652, 0.09347, 0.8651, 0.09345, 0.8651, 0.09344, 0.8652, 0.09347, 0.8651, 0.0935, 0.8651, 0.09348, 0.8651, 0.09345, 0.865, 0.09347, 0.865, 0.09345, 0.8651, 0.09345, 0.8651, 0.09346, 0.8651, 0.09346, 0.8651, 0.09345, 0.8651, 0.09344, 0.8651, 0.09346, 0.865, 0.09329, 0.865, 0.09329, 0.865, 0.09327, 0.865, 0.09327, 0.8651, 0.09349, 0.8651, 0.09348, 0.8651, 0.09347, 0.8651, 0.09348, 0.865, 0.09327, 0.865, 0.09327, 0.865, 0.09326, 0.8651, 0.09326, 0.8651, 0.09348, 0.8651, 0.09347, 0.8651, 0.09344, 0.8651, 0.09345, 0.8651, 0.09329, 0.8651, 0.09328, 0.8652, 0.0933, 0.8651, 0.09331, 0.865, 0.09333, 0.865, 0.09332, 0.865, 0.0933, 0.865, 0.09331, 0.865, 0.09331, 0.865, 0.0933, 0.865, 0.09329, 0.865, 0.09329, 0.8651, 0.09326, 0.8651, 0.09326, 0.8651, 0.09328, 0.8651, 0.09329, 0.8651, 0.09344, 0.8651, 0.09343, 0.8651, 0.09341, 0.8652, 0.09342, 0.865, 0.09347, 0.865, 0.09344, 0.865, 0.09345, 0.865, 0.09347, 0.8652, 0.09333, 0.8652, 0.09332, 0.8652, 0.09334, 0.8652, 0.09335, 0.865, 0.09347, 0.865, 0.09344, 0.865, 0.09344, 0.865, 0.09347, 0.8753, 0.4534, 0.8757, 0.4534, 0.8757, 0.4538, 0.8753, 0.4538, 0.8753, 0.4548, 0.8757, 0.4548, 0.8757, 0.4552, 0.8753, 0.4552, 0.8753, 0.4552, 0.8757, 0.4552, 0.8757, 0.4555, 0.8753, 0.4555, 0.8753, 0.4541, 0.8757, 0.4541, 0.8757, 0.4548, 0.8753, 0.4548, 0.8753, 0.4538, 0.8757, 0.4538, 0.8757, 0.4541, 0.8753, 0.4541, 0.8753, 0.4527, 0.8757, 0.4527, 0.8757, 0.4534, 0.8753, 0.4534, 0.8653, 0.09355, 0.8653, 0.09354, 0.8653, 0.09354, 0.8653, 0.09355, 0.8652, 0.09355, 0.8652, 0.09355, 0.8652, 0.09358, 0.8652, 0.09358, 0.8653, 0.09355, 0.8653, 0.09355, 0.8653, 0.09358, 0.8653, 0.09358, 0.865, 0.09358, 0.865, 0.09358, 0.865, 0.09361, 0.865, 0.09361, 0.8653, 0.09354, 0.8653, 0.09353, 0.8653, 0.09353, 0.8653, 0.09354, 0.8653, 0.09358, 0.8653, 0.09357, 0.8653, 0.09357, 0.8653, 0.09358, 0.8651, 0.09362, 0.8651, 0.09362, 0.8651, 0.09359, 0.8651, 0.09359, 0.865, 0.09358, 0.865, 0.09358, 0.865, 0.09361, 0.865, 0.09361, 0.8653, 0.09357, 0.8653, 0.09355, 0.8653, 0.09355, 0.8653, 0.09357, 0.8651, 0.09362, 0.8651, 0.09362, 0.8651, 0.09359, 0.8651, 0.09359, 0.8652, 0.09355, 0.8653, 0.09355, 0.8653, 0.09358, 0.8652, 0.09358, 0.865, 0.09358, 0.865, 0.09358, 0.865, 0.09361, 0.865, 0.09361, 0.5, 1.0, 0.5833, 1.0, 0.5833, 1.0, 0.5, 1.0, 0.9167, 1.0, 1.0, 1.0, 1.0, 1.0, 0.9167, 1.0, 0.25, 1.0, 0.3333, 1.0, 0.3333, 1.0, 0.25, 1.0, 0.75, 1.0, 0.8333, 1.0, 0.8333, 1.0, 0.75, 1.0, 0.5, 1.0, 0.5833, 1.0, 0.5833, 1.0, 0.5, 1.0, 0.1667, 1.0, 0.25, 1.0, 0.25, 1.0, 0.1667, 1.0, 0.4167, 1.0, 0.5, 1.0, 0.5, 1.0, 0.4167, 1.0, 0.5833, 1.0, 0.6667, 1.0, 0.6667, 1.0, 0.5833, 1.0, 0.08333, 1.0, 0.1667, 1.0, 0.1667, 1.0, 0.08333, 1.0, 0.8333, 1.0, 0.9167, 1.0, 0.9167, 1.0, 0.8333, 1.0, 0.3333, 1.0, 0.4167, 1.0, 0.4167, 1.0, 0.3333, 1.0, 0.6667, 1.0, 0.75, 1.0, 0.75, 1.0, 0.6667, 1.0, 0.8333, 1.0, 0.9167, 1.0, 7.451e-08, 1.0, 0.08333, 1.0, 0.1667, 1.0, 0.25, 1.0, 0.3333, 1.0, 0.4167, 1.0, 0.5, 1.0, 0.5833, 1.0, 0.6667, 1.0, 0.75, 1.0, 0.1667, 1.0, 0.25, 1.0, 0.25, 1.0, 0.1667, 1.0, 0.4167, 1.0, 0.5, 1.0, 0.5, 1.0, 0.4167, 1.0, 0.5833, 1.0, 0.6667, 1.0, 0.6667, 1.0, 0.5833, 1.0, 0.08333, 1.0, 0.1667, 1.0, 0.1667, 1.0, 0.08333, 1.0, 0.8333, 1.0, 0.9167, 1.0, 0.9167, 1.0, 0.8333, 1.0, 0.3333, 1.0, 0.4167, 1.0, 0.4167, 1.0, 0.3333, 1.0, 0.6667, 1.0, 0.75, 1.0, 0.75, 1.0, 0.6667, 1.0, 7.451e-08, 1.0, 0.08333, 1.0, 0.08333, 1.0, 7.451e-08, 1.0, 0.9167, 1.0, 1.0, 1.0, 1.0, 1.0, 0.9167, 1.0, 0.25, 1.0, 0.3333, 1.0, 0.3333, 1.0, 0.25, 1.0, 0.75, 1.0, 0.8333, 1.0, 0.8333, 1.0, 0.75, 1.0, 0.8651, 0.09349, 0.8651, 0.09348, 0.8651, 0.09348, 0.8651, 0.09349, 0.8654, 0.09335, 0.8654, 0.09336, 0.8653, 0.09336, 0.8653, 0.09335, 0.8495, 0.4394, 0.8495, 0.4393, 0.8495, 0.4393, 0.8495, 0.4394, 0.865, 0.09326, 0.865, 0.09326, 0.865, 0.09326, 0.865, 0.09326, 0.865, 0.09327, 0.865, 0.09327, 0.865, 0.09327, 0.865, 0.09327, 0.8653, 0.09358, 0.8653, 0.09361, 0.8653, 0.09361, 0.8653, 0.09359, 0.865, 0.09326, 0.865, 0.09326, 0.865, 0.09326, 0.865, 0.09325, 0.8653, 0.0935, 0.8653, 0.0935, 0.8653, 0.09351, 0.8653, 0.09351, 0.8653, 0.09349, 0.8653, 0.09349, 0.8653, 0.0935, 0.8653, 0.0935, 0.865, 0.09326, 0.865, 0.09327, 0.865, 0.09326, 0.865, 0.09326, 0.8653, 0.09358, 0.8653, 0.09362, 0.8653, 0.09361, 0.8653, 0.09358, 0.865, 0.09328, 0.865, 0.09327, 0.865, 0.09327, 0.865, 0.09328, 0.8495, 0.4394, 0.8495, 0.4393, 0.8495, 0.4393, 0.8495, 0.4394, 0.8651, 0.09349, 0.8651, 0.09349, 0.8651, 0.09349, 0.8651, 0.09349, 0.8654, 0.09336, 0.8654, 0.09337, 0.8653, 0.09337, 0.8653, 0.09336, 0.865, 0.09326, 0.865, 0.09326, 0.865, 0.09326, 0.865, 0.09326, 0.8651, 0.09349, 0.8651, 0.0935, 0.8651, 0.0935, 0.8651, 0.09349, 0.8654, 0.09335, 0.8654, 0.09335, 0.8653, 0.09335, 0.8654, 0.09335, 0.8651, 0.09348, 0.8651, 0.09347, 0.8651, 0.09347, 0.8651, 0.09348, 0.8499, 0.4387, 0.8499, 0.4387, 0.8499, 0.4387, 0.8499, 0.4387, 0.8651, 0.09347, 0.8651, 0.09347, 0.8651, 0.09347, 0.8651, 0.09347, 0.8653, 0.09359, 0.8653, 0.09361, 0.8653, 0.09361, 0.8653, 0.09359, 0.865, 0.09325, 0.865, 0.09326, 0.865, 0.09326, 0.865, 0.09325, 0.8653, 0.09351, 0.8653, 0.09351, 0.8653, 0.09351, 0.8653, 0.09351, 0.8654, 0.0935, 0.8654, 0.0935, 0.8654, 0.0935, 0.8654, 0.0935, 0.8495, 0.4393, 0.8495, 0.4392, 0.8495, 0.4393, 0.8495, 0.4393, 0.8652, 0.09327, 0.8652, 0.09327, 0.8652, 0.09327, 0.8652, 0.09327, 0.8651, 0.09359, 0.8651, 0.0936, 0.8651, 0.0936, 0.8651, 0.09359, 0.8653, 0.09337, 0.8653, 0.09333, 0.8653, 0.09334, 0.8653, 0.09336, 0.8652, 0.09326, 0.8652, 0.09326, 0.8652, 0.09326, 0.8652, 0.09326, 0.8651, 0.09342, 0.8651, 0.09342, 0.8651, 0.09342, 0.8651, 0.09341, 0.8653, 0.09342, 0.8653, 0.09342, 0.8653, 0.09342, 0.8653, 0.09342, 0.8653, 0.09343, 0.8653, 0.09343, 0.8653, 0.09342, 0.8653, 0.09342, 0.8651, 0.09343, 0.8651, 0.09343, 0.8651, 0.09342, 0.8651, 0.09342, 0.8652, 0.09326, 0.8652, 0.09326, 0.8652, 0.09326, 0.8652, 0.09326, 0.8653, 0.09337, 0.8653, 0.09333, 0.8653, 0.09333, 0.8653, 0.09337, 0.8651, 0.09359, 0.8651, 0.09359, 0.8651, 0.09359, 0.8651, 0.09359, 0.8495, 0.4393, 0.8495, 0.4392, 0.8495, 0.4392, 0.8495, 0.4393, 0.8654, 0.0935, 0.8654, 0.09349, 0.8654, 0.09349, 0.8654, 0.0935, 0.8652, 0.09327, 0.8652, 0.09328, 0.8652, 0.09328, 0.8652, 0.09327, 0.8651, 0.09349, 0.8651, 0.09349, 0.8651, 0.09349, 0.8651, 0.09349, 0.8653, 0.09351, 0.8654, 0.0935, 0.8654, 0.0935, 0.8653, 0.09351, 0.8495, 0.4393, 0.8495, 0.4393, 0.8495, 0.4393, 0.8495, 0.4393, 0.8651, 0.0936, 0.8651, 0.09361, 0.8651, 0.09361, 0.8651, 0.0936, 0.8653, 0.09336, 0.8653, 0.09334, 0.8653, 0.09334, 0.8653, 0.09336, 0.8652, 0.09326, 0.8652, 0.09326, 0.8652, 0.09326, 0.8652, 0.09326, 0.8651, 0.09341, 0.8651, 0.09342, 0.8651, 0.09341, 0.8651, 0.09341, 0.8653, 0.09342, 0.8653, 0.09342, 0.8653, 0.09341, 0.8653, 0.09341, 0.8651, 0.09345, 0.8651, 0.09344, 0.8651, 0.09343, 0.8651, 0.09344, 0.865, 0.09334, 0.865, 0.09333, 0.865, 0.09332, 0.865, 0.09333, 0.8652, 0.09345, 0.8652, 0.09346, 0.8651, 0.09344, 0.8652, 0.09342, 0.8617, 0.4403, 0.8617, 0.4403, 0.8617, 0.4403, 0.8617, 0.4403, 0.8617, 0.4403, 0.8617, 0.4404, 0.8617, 0.4404, 0.8617, 0.4403, 0.865, 0.09334, 0.865, 0.09333, 0.865, 0.09334, 0.865, 0.09336, 0.865, 0.09336, 0.865, 0.09336, 0.865, 0.09334, 0.865, 0.09336, 0.8614, 0.4398, 0.8614, 0.4399, 0.8614, 0.4399, 0.8614, 0.4399, 0.8614, 0.4398, 0.8619, 0.4401, 0.8618, 0.4401, 0.8618, 0.4401, 0.8618, 0.4401, 0.8653, 0.09346, 0.8653, 0.09348, 0.8653, 0.09348, 0.8653, 0.09346, 0.8653, 0.09349, 0.8653, 0.09348, 0.8653, 0.09348, 0.8653, 0.09349, 0.8617, 0.4401, 0.8618, 0.4401, 0.8619, 0.4401, 0.8619, 0.4402, 0.8652, 0.09349, 0.8652, 0.09347, 0.8652, 0.09346, 0.8652, 0.09348, 0.865, 0.09333, 0.865, 0.09331, 0.865, 0.0933, 0.865, 0.09332, 0.8651, 0.09344, 0.8651, 0.09343, 0.8651, 0.09341, 0.8651, 0.09343, 0.8653, 0.09346, 0.8653, 0.09348, 0.8653, 0.09347, 0.8653, 0.09346, 0.8615, 0.4398, 0.8615, 0.4399, 0.8614, 0.4399, 0.8614, 0.4398, 0.8613, 0.44, 0.8614, 0.44, 0.8613, 0.44, 0.8613, 0.44, 0.8227, 0.03343, 0.8227, 0.03342, 0.8227, 0.03343, 0.8227, 0.03343, 0.865, 0.0934, 0.865, 0.09336, 0.865, 0.09336, 0.865, 0.09339, 0.865, 0.09347, 0.865, 0.09344, 0.865, 0.09344, 0.865, 0.09347, 0.8651, 0.09331, 0.8652, 0.0933, 0.8652, 0.09332, 0.8652, 0.09333, 0.8652, 0.09341, 0.8652, 0.09343, 0.8652, 0.09341, 0.8652, 0.09339, 0.8617, 0.4403, 0.8617, 0.4403, 0.8617, 0.4403, 0.8617, 0.4403, 0.8617, 0.4404, 0.8617, 0.4403, 0.8617, 0.4403, 0.8617, 0.4404, 0.8651, 0.09331, 0.8652, 0.09333, 0.8652, 0.09335, 0.8651, 0.09333, 0.8651, 0.09335, 0.8651, 0.09333, 0.8652, 0.09335, 0.8651, 0.09336, 0.8651, 0.09338, 0.8651, 0.09335, 0.8651, 0.09336, 0.8651, 0.09339, 0.8228, 0.03341, 0.8228, 0.03342, 0.8228, 0.03342, 0.8228, 0.03341, 0.8618, 0.4403, 0.8618, 0.4402, 0.8619, 0.4402, 0.8618, 0.4403, 0.8617, 0.4401, 0.8618, 0.4402, 0.8617, 0.4402, 0.8617, 0.4401, 0.8653, 0.09343, 0.8653, 0.09345, 0.8653, 0.09345, 0.8653, 0.09343, 0.8653, 0.09346, 0.8653, 0.09345, 0.8653, 0.09345, 0.8653, 0.09346, 0.8652, 0.09347, 0.8653, 0.09348, 0.8653, 0.0935, 0.8652, 0.09349, 0.8615, 0.4399, 0.8615, 0.4399, 0.8615, 0.4399, 0.8615, 0.4399, 0.8652, 0.0933, 0.8652, 0.0933, 0.8652, 0.09331, 0.8652, 0.09332, 0.8652, 0.09329, 0.8652, 0.0933, 0.8652, 0.09331, 0.8652, 0.0933, 0.865, 0.09344, 0.865, 0.09341, 0.865, 0.09341, 0.865, 0.09344, 0.8616, 0.44, 0.8616, 0.44, 0.8616, 0.44, 0.8616, 0.44, 0.8615, 0.4399, 0.8615, 0.4399, 0.8615, 0.4399, 0.8615, 0.4399])
me_plane.materials.append(mat_mypalletecolors)
me_plane.materials.append(mat_equipment)
me_plane.use_remesh_fix_poles = True
me_plane.use_remesh_preserve_attributes = False
me_plane.use_mirror_vertex_groups = False
me_plane.update()

# ---- objects
ob_empty = bpy.data.objects.new('Empty', None)
ob_empty_001 = bpy.data.objects.new('Empty.001', None)
ob_plane = bpy.data.objects.new('Plane', me_plane)

# ---- transforms, parenting, visibility, modifiers, constraints
ob_empty.location = (0.0, 5.149, 0.0)
ob_empty.rotation_euler = (1.571, 0.0, 0.0)
ob_empty.empty_display_type = 'IMAGE'
ob_empty.empty_display_size = 5.0
ob_empty.hide_select = True
ob_empty.lineart.crease_threshold = 0.0
ob_empty_001.location = (-4.191, 0.0, 0.0)
ob_empty_001.rotation_euler = (1.571, -0.0, 1.571)
ob_empty_001.empty_display_type = 'IMAGE'
ob_empty_001.empty_display_size = 5.0
ob_empty_001.hide_select = True
ob_empty_001.lineart.crease_threshold = 0.0
ob_plane.location = (0.0, 1.087, 0.0)
ob_plane.lineart.crease_threshold = 0.0

# ---- collection membership
col_collection.objects.link(ob_empty)
col_collection.objects.link(ob_empty_001)
col_collection.objects.link(ob_plane)

# ---- scene / render settings (as saved in the file)
scene.frame_start = 1; scene.frame_end = 250; scene.frame_set(0)
scene.render.engine = 'BLENDER_EEVEE_NEXT'
scene.cycles.use_denoising = False
scene.cycles.samples = 128
scene.cycles.sampling_pattern = 'TABULATED_SOBOL'
scene.cycles.use_adaptive_sampling = False
scene.cycles.use_light_tree = False
scene.view_settings.view_transform = 'Filmic'
bpy.context.view_layer.update()

# ---- added for rendering (the .blend has no active camera and no usable light): camera, sun
cam_auto = bpy.data.cameras.new('AutoCamera')
cam_auto.lens = 50.0
cam_auto.sensor_width = 36.0
cam_auto.clip_end = 1000.0
ob_auto_camera = bpy.data.objects.new('AutoCamera', cam_auto)
scene.collection.objects.link(ob_auto_camera)
ob_auto_camera.location = (1.54311, -1.82175, 1.67808)
ob_auto_camera.rotation_euler = (1.09748, -7.21219e-08, 0.694738)
scene.camera = ob_auto_camera
light_auto_sun = bpy.data.lights.new('AutoSun', 'SUN')
light_auto_sun.energy = 3.0
light_auto_sun.angle = 0.0523599
ob_auto_sun = bpy.data.objects.new('AutoSun', light_auto_sun)
scene.collection.objects.link(ob_auto_sun)
ob_auto_sun.rotation_euler = (0.872665, 0.174533, 0.523599)
bpy.context.view_layer.update()
